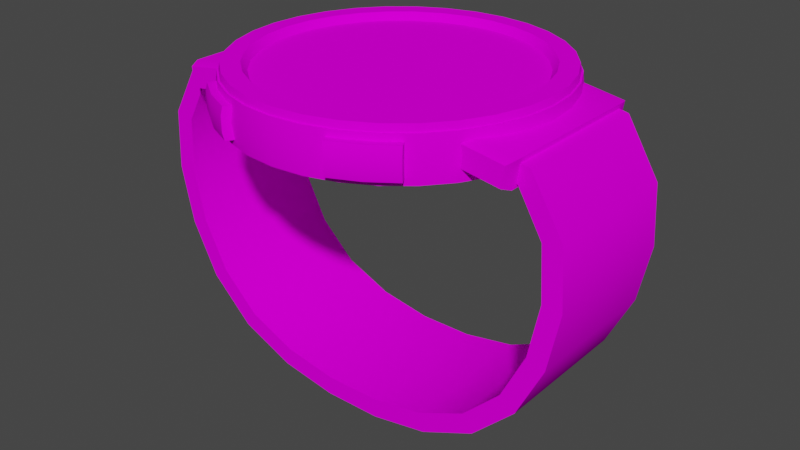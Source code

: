 # Source: Watch.blend  (saved by Blender 3.0.42; exported with 4.5.12 LTS)
import bpy
from mathutils import Matrix  # noqa: F401  (used for matrix-valued properties, if any)

bpy.ops.wm.read_factory_settings(use_empty=True)
scene = bpy.context.scene
scene.name = 'pmc-1_pmc_watch'

# ---- collections
col_collection = bpy.data.collections.new('Collection'); scene.collection.children.link(col_collection)

# ---- images (referenced by path relative to the original .blend; pixels are not part of the script)
import os
ASSET_DIR = os.environ.get("B2B_ASSET_DIR", "")  # directory of the original .blend (textures are referenced by path, not embedded)
HERE = os.path.dirname(os.path.abspath(__file__))  # packed textures are extracted next to this script under _unpacked/

def load_image(name, relpath, width, height, colorspace="sRGB"):
    """Load a texture the original file referenced (path relative to the .blend, or extracted next to this script)."""
    p = next((c for c in (os.path.join(HERE, relpath), os.path.join(ASSET_DIR, relpath)) if relpath and os.path.exists(c)), "")
    if p:
        img = bpy.data.images.load(p, check_existing=True)
        img.name = name
    else:  # same state as the original file: an image datablock whose file is absent (Cycles renders it pink)
        img = bpy.data.images.new(name, width, height)
        img.source = "FILE"
        img.filepath = "//" + (relpath or name)
    img.colorspace_settings.name = colorspace
    return img
img_watch_tex_psd_001 = load_image('watch tex.psd.001', 'watch tex.psd', 1024, 1024, 'sRGB')

# ---- materials (node trees are filled in below, after node groups)
mat_material_002 = bpy.data.materials.new('Material.002')
mat_material_002.use_transparent_shadow = False

# ---- node groups
ng_auto_smooth = bpy.data.node_groups.new('Auto Smooth', 'GeometryNodeTree')
_s = ng_auto_smooth.interface.new_socket(name='Geometry', in_out='OUTPUT', socket_type='NodeSocketGeometry')
_s = ng_auto_smooth.interface.new_socket(name='Geometry', in_out='INPUT', socket_type='NodeSocketGeometry')
_s = ng_auto_smooth.interface.new_socket(name='Angle', in_out='INPUT', socket_type='NodeSocketFloat')
_s.subtype = 'ANGLE'
_s.min_value = 0.0
_s.max_value = 3.142
ng_auto_smooth.is_modifier = True
_N = ng_auto_smooth.nodes; _L = ng_auto_smooth.links
n0 = _N.new('NodeGroupOutput'); n0.name = 'Group Output'; n0.location = (480, -100)
n1 = _N.new('NodeGroupInput'); n1.name = 'Group Input'; n1.location = (-420, -300)
n2 = _N.new('NodeGroupInput'); n2.name = 'Group Input.001'; n2.location = (-60, -100)
n3 = _N.new('GeometryNodeSetShadeSmooth'); n3.name = 'Set Shade Smooth'; n3.location = (120, -100)
n3.domain = 'EDGE'
n4 = _N.new('GeometryNodeSetShadeSmooth'); n4.name = 'Set Shade Smooth.001'; n4.location = (300, -100)
n5 = _N.new('GeometryNodeInputMeshEdgeAngle'); n5.name = 'Edge Angle'; n5.location = (-420, -220)
n6 = _N.new('GeometryNodeInputEdgeSmooth'); n6.name = 'Is Edge Smooth'; n6.location = (-60, -160)
n7 = _N.new('GeometryNodeInputShadeSmooth'); n7.name = 'Is Face Smooth'; n7.location = (-240, -340)
n8 = _N.new('FunctionNodeBooleanMath'); n8.name = 'Boolean Math'; n8.location = (-60, -220)
n9 = _N.new('FunctionNodeCompare'); n9.name = 'Compare'; n9.location = (-240, -180)
n9.operation = 'LESS_EQUAL'
_L.new(n5.outputs[0], n9.inputs[0])
_L.new(n4.outputs[0], n0.inputs[0])
_L.new(n1.outputs[1], n9.inputs[1])
_L.new(n9.outputs[0], n8.inputs[0])
_L.new(n7.outputs[0], n8.inputs[1])
_L.new(n2.outputs[0], n3.inputs[0])
_L.new(n6.outputs[0], n3.inputs[1])
_L.new(n3.outputs[0], n4.inputs[0])
_L.new(n8.outputs[0], n3.inputs[2])
n0.is_active_output = True

# ---- material node trees
mat_material_002.use_nodes = True; mat_material_002.node_tree.nodes.clear()
_N = mat_material_002.node_tree.nodes; _L = mat_material_002.node_tree.links
n0 = _N.new('ShaderNodeBsdfPrincipled'); n0.name = 'Principled BSDF'; n0.location = (10, 300)
n0.distribution = 'GGX'
n0.subsurface_method = 'RANDOM_WALK_SKIN'
n0.inputs[2].default_value = 0.0
n0.inputs[3].default_value = 1.45
n0.inputs[11].default_value = 1.01
n0.inputs[13].default_value = 0.0
n0.inputs[27].default_value = (0.0, 0.0, 0.0, 1.0)
n0.inputs[28].default_value = 1.0
n1 = _N.new('ShaderNodeOutputMaterial'); n1.name = 'Material Output'; n1.location = (300, 300)
n2 = _N.new('ShaderNodeTexImage'); n2.name = 'Image Texture'; n2.location = (-280, 280)
n2.image = img_watch_tex_psd_001
_L.new(n0.outputs[0], n1.inputs[0])
_L.new(n2.outputs[0], n0.inputs[0])
n1.is_active_output = True

# ---- world
world_world = bpy.data.worlds.new('World'); scene.world = world_world
world_world.use_nodes = True; world_world.node_tree.nodes.clear()
_N = world_world.node_tree.nodes; _L = world_world.node_tree.links
n0 = _N.new('ShaderNodeOutputWorld'); n0.name = 'World Output'; n0.location = (300, 300)
n1 = _N.new('ShaderNodeBackground'); n1.name = 'Background'; n1.location = (10, 300)
n1.inputs[0].default_value = (0.05088, 0.05088, 0.05088, 1.0)
_L.new(n1.outputs[0], n0.inputs[0])
n0.is_active_output = True
world_world.color = (0.05088, 0.05088, 0.05088)
world_world.use_sun_shadow = False
world_world.sun_shadow_jitter_overblur = 0.0

# ---- meshes
me_cylinder = bpy.data.meshes.new('Cylinder')
me_cylinder.from_pydata([(0.0, 0.08609, -0.01175), (-4.296e-13, 0.07172, 0.01139), (5.999e-12, 0.08452, 0.01553), (0.01399, 0.07035, 0.01139), (0.01679, 0.08443, -0.01175), (0.01649, 0.0829, 0.01553), (0.03294, 0.07953, -0.01175), (0.02745, 0.06626, 0.01139), (0.03234, 0.07809, 0.01553), (0.04783, 0.07158, -0.01175), (0.03985, 0.05964, 0.01139), (0.04696, 0.07028, 0.01553), (0.05072, 0.05072, 0.01139), (0.06087, 0.06087, -0.01175), (0.05977, 0.05977, 0.01553), (0.05964, 0.03985, 0.01139), (0.07158, 0.04783, -0.01175), (0.07028, 0.04696, 0.01553), (0.07953, 0.03294, -0.01175), (0.06626, 0.02745, 0.01139), (0.07809, 0.03234, 0.01553), (0.08443, 0.01679, -0.01175), (0.07035, 0.01399, 0.01139), (0.0829, 0.01649, 0.01553), (0.07172, -1.35e-11, 0.01139), (0.08609, 0.0, -0.01175), (0.08452, -3.478e-12, 0.01553), (0.07035, -0.01399, 0.01139), (0.08443, -0.01679, -0.01175), (0.0829, -0.01649, 0.01553), (0.06626, -0.02745, 0.01139), (0.07953, -0.03294, -0.01175), (0.07809, -0.03234, 0.01553), (0.07158, -0.04783, -0.01175), (0.05964, -0.03985, 0.01139), (0.07028, -0.04696, 0.01553), (0.06087, -0.06087, -0.01175), (0.05072, -0.05072, 0.01139), (0.05977, -0.05977, 0.01553), (0.04783, -0.07158, -0.01175), (0.03985, -0.05964, 0.01139), (0.04696, -0.07028, 0.01553), (0.03294, -0.07953, -0.01175), (0.02745, -0.06626, 0.01139), (0.03234, -0.07809, 0.01553), (0.01679, -0.08443, -0.01175), (0.01399, -0.07035, 0.01139), (0.01649, -0.0829, 0.01553), (0.0, -0.08609, -0.01175), (-4.296e-13, -0.07172, 0.01139), (5.999e-12, -0.08452, 0.01553), (-0.01399, -0.07035, 0.01139), (-0.01679, -0.08443, -0.01175), (-0.01649, -0.0829, 0.01553), (-0.02745, -0.06626, 0.01139), (-0.03294, -0.07953, -0.01175), (-0.03234, -0.07809, 0.01553), (-0.03985, -0.05964, 0.01139), (-0.04783, -0.07158, -0.01175), (-0.04696, -0.07028, 0.01553), (-0.05072, -0.05072, 0.01139), (-0.06087, -0.06087, -0.01175), (-0.05977, -0.05977, 0.01553), (-0.05964, -0.03985, 0.01139), (-0.07158, -0.04783, -0.01175), (-0.07028, -0.04696, 0.01553), (-0.06626, -0.02745, 0.01139), (-0.07953, -0.03294, -0.01175), (-0.07809, -0.03234, 0.01553), (-0.07035, -0.01399, 0.01139), (-0.08443, -0.01679, -0.01175), (-0.0829, -0.01649, 0.01553), (-0.08609, 0.0, -0.01175), (-0.07172, -1.35e-11, 0.01139), (-0.08452, -3.478e-12, 0.01553), (-0.08443, 0.01679, -0.01175), (-0.07035, 0.01399, 0.01139), (-0.0829, 0.01649, 0.01553), (-0.07953, 0.03294, -0.01175), (-0.06626, 0.02745, 0.01139), (-0.07809, 0.03234, 0.01553), (-0.07158, 0.04783, -0.01175), (-0.05964, 0.03985, 0.01139), (-0.07028, 0.04696, 0.01553), (-0.05072, 0.05072, 0.01139), (-0.06087, 0.06087, -0.01175), (-0.05977, 0.05977, 0.01553), (-0.03985, 0.05964, 0.01139), (-0.04783, 0.07158, -0.01175), (-0.04696, 0.07028, 0.01553), (-0.02745, 0.06626, 0.01139), (-0.03294, 0.07953, -0.01175), (-0.03234, 0.07809, 0.01553), (-0.01679, 0.08443, -0.01175), (-0.01399, 0.07035, 0.01139), (-0.01649, 0.0829, 0.01553), (0.008397, 0.08526, -0.01175), (0.008245, 0.08371, 0.01553), (-6.307e-12, 0.08742, 0.0), (0.01705, 0.08574, 0.0), (0.02487, 0.08198, -0.01175), (0.02442, 0.08049, 0.01553), (0.03345, 0.08077, 0.0), (0.04039, 0.07556, -0.01175), (0.03965, 0.07418, 0.01553), (0.04857, 0.07269, 0.0), (0.05435, 0.06623, -0.01175), (0.05336, 0.06502, 0.01553), (0.06182, 0.06182, 0.0), (0.06623, 0.05435, -0.01175), (0.06502, 0.05336, 0.01553), (0.07269, 0.04857, 0.0), (0.07556, 0.04039, -0.01175), (0.07418, 0.03965, 0.01553), (0.08077, 0.03345, 0.0), (0.08198, 0.02487, -0.01175), (0.08049, 0.02442, 0.01553), (0.08574, 0.01705, 0.0), (0.08526, 0.008397, -0.01175), (0.08371, 0.008245, 0.01553), (0.08742, -7.208e-12, 0.0), (0.08526, -0.008397, -0.01175), (0.08371, -0.008245, 0.01553), (0.08574, -0.01705, 0.0), (0.08198, -0.02487, -0.01175), (0.08049, -0.02442, 0.01553), (0.08077, -0.03345, 0.0), (0.07556, -0.04039, -0.01175), (0.07418, -0.03965, 0.01553), (0.07269, -0.04857, 0.0), (0.06623, -0.05435, -0.01175), (0.06502, -0.05336, 0.01553), (0.06182, -0.06182, 0.0), (0.05435, -0.06623, -0.01175), (0.05336, -0.06502, 0.01553), (0.04857, -0.07269, 0.0), (0.04039, -0.07556, -0.01175), (0.03965, -0.07418, 0.01553), (0.03345, -0.08077, 0.0), (0.02487, -0.08198, -0.01175), (0.02442, -0.08049, 0.01553), (0.01705, -0.08574, 0.0), (0.008397, -0.08526, -0.01175), (0.008245, -0.08371, 0.01553), (-6.307e-12, -0.08742, 0.0), (-0.008397, -0.08526, -0.01175), (-0.008245, -0.08371, 0.01553), (-0.01705, -0.08574, 0.0), (-0.02487, -0.08198, -0.01175), (-0.02442, -0.08049, 0.01553), (-0.03345, -0.08077, 0.0), (-0.04039, -0.07556, -0.01175), (-0.03965, -0.07418, 0.01553), (-0.04857, -0.07269, 0.0), (-0.05435, -0.06623, -0.01175), (-0.05336, -0.06502, 0.01553), (-0.06182, -0.06182, 0.0), (-0.06623, -0.05435, -0.01175), (-0.06502, -0.05336, 0.01553), (-0.07269, -0.04857, 0.0), (-0.07556, -0.04039, -0.01175), (-0.07418, -0.03965, 0.01553), (-0.08077, -0.03345, 0.0), (-0.08198, -0.02487, -0.01175), (-0.08049, -0.02442, 0.01553), (-0.08574, -0.01705, 0.0), (-0.08526, -0.008397, -0.01175), (-0.08371, -0.008245, 0.01553), (-0.08742, -7.208e-12, 0.0), (-0.08526, 0.008397, -0.01175), (-0.08371, 0.008245, 0.01553), (-0.08574, 0.01705, 0.0), (-0.08198, 0.02487, -0.01175), (-0.08049, 0.02442, 0.01553), (-0.08077, 0.03345, 0.0), (-0.07556, 0.04039, -0.01175), (-0.07418, 0.03965, 0.01553), (-0.07269, 0.04857, 0.0), (-0.06623, 0.05435, -0.01175), (-0.06502, 0.05336, 0.01553), (-0.06182, 0.06182, 0.0), (-0.05435, 0.06623, -0.01175), (-0.05336, 0.06502, 0.01553), (-0.04857, 0.07269, 0.0), (-0.04039, 0.07556, -0.01175), (-0.03965, 0.07418, 0.01553), (-0.03345, 0.08077, 0.0), (-0.02487, 0.08198, -0.01175), (-0.02442, 0.08049, 0.01553), (-0.01705, 0.08574, 0.0), (-0.008397, 0.08526, -0.01175), (-0.008245, 0.08371, 0.01553), (-0.008527, 0.08658, 0.0), (-0.02525, 0.08325, 0.0), (-0.04101, 0.07673, 0.0), (-0.05519, 0.06725, 0.0), (-0.06725, 0.05519, 0.0), (-0.07673, 0.04101, 0.0), (-0.08325, 0.02525, 0.0), (-0.08658, 0.008527, 0.0), (-0.08658, -0.008527, 0.0), (-0.08325, -0.02525, 0.0), (-0.07673, -0.04101, 0.0), (-0.06725, -0.05519, 0.0), (-0.05519, -0.06725, 0.0), (-0.04101, -0.07673, 0.0), (-0.02525, -0.08325, 0.0), (-0.008527, -0.08658, 0.0), (0.008527, -0.08658, 0.0), (0.02525, -0.08325, 0.0), (0.04101, -0.07673, 0.0), (0.05519, -0.06725, 0.0), (0.06725, -0.05519, 0.0), (0.07673, -0.04101, 0.0), (0.08325, -0.02525, 0.0), (0.08658, -0.008527, 0.0), (0.08658, 0.008527, 0.0), (0.08325, 0.02525, 0.0), (0.07673, 0.04101, 0.0), (0.06725, 0.05519, 0.0), (0.05519, 0.06725, 0.0), (0.04101, 0.07673, 0.0), (0.02525, 0.08325, 0.0), (0.008527, 0.08658, 0.0), (0.0, 0.08609, 0.01166), (0.01679, 0.08443, 0.01166), (0.03294, 0.07953, 0.01166), (0.04783, 0.07158, 0.01166), (0.06087, 0.06087, 0.01166), (0.07158, 0.04783, 0.01166), (0.07953, 0.03294, 0.01166), (0.08443, 0.01679, 0.01166), (0.08609, 0.0, 0.01166), (0.08443, -0.01679, 0.01166), (0.07953, -0.03294, 0.01166), (0.07158, -0.04783, 0.01166), (0.06087, -0.06087, 0.01166), (0.04783, -0.07158, 0.01166), (0.03294, -0.07953, 0.01166), (0.01679, -0.08443, 0.01166), (0.0, -0.08609, 0.01166), (-0.01679, -0.08443, 0.01166), (-0.03294, -0.07953, 0.01166), (-0.04783, -0.07158, 0.01166), (-0.06087, -0.06087, 0.01166), (-0.07158, -0.04783, 0.01166), (-0.07953, -0.03294, 0.01166), (-0.08443, -0.01679, 0.01166), (-0.08609, 0.0, 0.01166), (-0.08443, 0.01679, 0.01166), (-0.07953, 0.03294, 0.01166), (-0.07158, 0.04783, 0.01166), (-0.06087, 0.06087, 0.01166), (-0.04783, 0.07158, 0.01166), (-0.03294, 0.07953, 0.01166), (-0.01679, 0.08443, 0.01166), (-0.008397, 0.08526, 0.01166), (-0.02487, 0.08198, 0.01166), (-0.04039, 0.07556, 0.01166), (-0.05435, 0.06623, 0.01166), (-0.06623, 0.05435, 0.01166), (-0.07556, 0.04039, 0.01166), (-0.08198, 0.02487, 0.01166), (-0.08526, 0.008397, 0.01166), (-0.08526, -0.008397, 0.01166), (-0.08198, -0.02487, 0.01166), (-0.07556, -0.04039, 0.01166), (-0.06623, -0.05435, 0.01166), (-0.05435, -0.06623, 0.01166), (-0.04039, -0.07556, 0.01166), (-0.02487, -0.08198, 0.01166), (-0.008397, -0.08526, 0.01166), (0.008397, -0.08526, 0.01166), (0.02487, -0.08198, 0.01166), (0.04039, -0.07556, 0.01166), (0.05435, -0.06623, 0.01166), (0.06623, -0.05435, 0.01166), (0.07556, -0.04039, 0.01166), (0.08198, -0.02487, 0.01166), (0.08526, -0.008397, 0.01166), (0.08526, 0.008397, 0.01166), (0.08198, 0.02487, 0.01166), (0.07556, 0.04039, 0.01166), (0.06623, 0.05435, 0.01166), (0.05435, 0.06623, 0.01166), (0.04039, 0.07556, 0.01166), (0.02487, 0.08198, 0.01166), (0.008397, 0.08526, 0.01166), (2.037e-12, 0.08523, 0.01165), (0.01663, 0.08359, 0.01165), (0.03261, 0.07874, 0.01165), (0.04735, 0.07086, 0.01165), (0.06026, 0.06026, 0.01165), (0.07086, 0.04735, 0.01165), (0.07874, 0.03261, 0.01165), (0.08359, 0.01663, 0.01165), (0.08523, 2.328e-12, 0.01165), (0.08359, -0.01663, 0.01165), (0.07874, -0.03261, 0.01165), (0.07086, -0.04735, 0.01165), (0.06026, -0.06026, 0.01165), (0.04735, -0.07086, 0.01165), (0.03261, -0.07874, 0.01165), (0.01663, -0.08359, 0.01165), (2.037e-12, -0.08523, 0.01165), (-0.01663, -0.08359, 0.01165), (-0.03261, -0.07874, 0.01165), (-0.04735, -0.07086, 0.01165), (-0.06026, -0.06026, 0.01165), (-0.07086, -0.04735, 0.01165), (-0.07874, -0.03261, 0.01165), (-0.08359, -0.01663, 0.01165), (-0.08523, 2.328e-12, 0.01165), (-0.08359, 0.01663, 0.01165), (-0.07874, 0.03261, 0.01165), (-0.07086, 0.04735, 0.01165), (-0.06026, 0.06026, 0.01165), (-0.04735, 0.07086, 0.01165), (-0.03261, 0.07874, 0.01165), (-0.01663, 0.08359, 0.01165), (-0.008313, 0.08441, 0.01165), (-0.02462, 0.08116, 0.01165), (-0.03998, 0.0748, 0.01165), (-0.05381, 0.06556, 0.01165), (-0.06556, 0.05381, 0.01165), (-0.0748, 0.03998, 0.01165), (-0.08116, 0.02462, 0.01165), (-0.08441, 0.008313, 0.01165), (-0.08441, -0.008313, 0.01165), (-0.08116, -0.02462, 0.01165), (-0.0748, -0.03998, 0.01165), (-0.06556, -0.05381, 0.01165), (-0.05381, -0.06556, 0.01165), (-0.03998, -0.0748, 0.01165), (-0.02462, -0.08116, 0.01165), (-0.008313, -0.08441, 0.01165), (0.008313, -0.08441, 0.01165), (0.02462, -0.08116, 0.01165), (0.03998, -0.0748, 0.01165), (0.05381, -0.06556, 0.01165), (0.06556, -0.05381, 0.01165), (0.0748, -0.03998, 0.01165), (0.08116, -0.02462, 0.01165), (0.08441, -0.008313, 0.01165), (0.08441, 0.008313, 0.01165), (0.08116, 0.02462, 0.01165), (0.0748, 0.03998, 0.01165), (0.06556, 0.05381, 0.01165), (0.05381, 0.06556, 0.01165), (0.03998, 0.0748, 0.01165), (0.02462, 0.08116, 0.01165), (0.008313, 0.08441, 0.01165), (0.03014, -0.08531, -0.008278), (0.03014, -0.08531, 0.008278), (0.02311, -0.07314, -0.008278), (0.02311, -0.07314, 0.008278), (0.05881, -0.06876, -0.008278), (0.05881, -0.06876, 0.008278), (0.05179, -0.05658, -0.008278), (0.05179, -0.05658, 0.008278), (0.03745, -0.06486, -0.008278), (0.03745, -0.06486, 0.008278), (0.04523, -0.07833, -0.008278), (0.04523, -0.07833, 0.008278), (0.02311, -0.07314, -0.004139), (0.05179, -0.05658, -0.004139), (0.05931, -0.06962, -0.004139), (0.04573, -0.0792, -0.004139), (0.03745, -0.06486, -0.004139), (0.03064, -0.08618, -0.004139), (0.03064, -0.08618, 0.004139), (0.02311, -0.07314, 0.004139), (0.05179, -0.05658, 0.004139), (0.05931, -0.06962, 0.004139), (0.04573, -0.0792, 0.004139), (0.03745, -0.06486, 0.004139), (-0.05881, -0.06876, -0.008278), (-0.05881, -0.06876, 0.008278), (-0.05179, -0.05658, -0.008278), (-0.05179, -0.05658, 0.008278), (-0.03014, -0.08531, -0.008278), (-0.03014, -0.08531, 0.008278), (-0.02311, -0.07314, -0.008278), (-0.02311, -0.07314, 0.008278), (-0.03745, -0.06486, -0.008278), (-0.03745, -0.06486, 0.008278), (-0.04523, -0.07833, -0.008278), (-0.04523, -0.07833, 0.008278), (-0.05179, -0.05658, -0.004139), (-0.02311, -0.07314, -0.004139), (-0.03064, -0.08618, -0.004139), (-0.04573, -0.0792, -0.004139), (-0.03745, -0.06486, -0.004139), (-0.05931, -0.06962, -0.004139), (-0.05931, -0.06962, 0.004139), (-0.05179, -0.05658, 0.004139), (-0.02311, -0.07314, 0.004139), (-0.03064, -0.08618, 0.004139), (-0.04573, -0.0792, 0.004139), (-0.03745, -0.06486, 0.004139), (-0.06218, 0.04154, 0.01553), (-0.04154, 0.06218, 0.01553), (-0.05288, 0.05288, 0.01553), (-0.02862, 0.06909, 0.01553), (-0.01459, 0.07334, 0.01553), (0.0, 0.07478, 0.01553), (-0.07478, 0.0, 0.01553), (-0.07334, -0.01459, 0.01553), (-0.06218, -0.04154, 0.01553), (-0.04154, -0.06218, 0.01553), (-0.05288, -0.05288, 0.01553), (-0.06909, -0.02862, 0.01553), (0.0, -0.07478, 0.01553), (0.01459, -0.07334, 0.01553), (0.04154, -0.06218, 0.01553), (0.06218, -0.04154, 0.01553), (0.05288, -0.05288, 0.01553), (0.02862, -0.06909, 0.01553), (0.04154, 0.06218, 0.01553), (0.06218, 0.04154, 0.01553), (0.05288, 0.05288, 0.01553), (0.07334, 0.01459, 0.01553), (0.07478, 0.0, 0.01553), (0.06909, 0.02862, 0.01553), (-0.07334, 0.01459, 0.01553), (-0.06909, 0.02862, 0.01553), (-0.02862, -0.06909, 0.01553), (-0.0216, -0.07121, 0.01553), (0.0216, 0.07121, 0.01553), (0.01459, 0.07334, 0.01553), (-0.01459, -0.07334, 0.01553), (0.02862, 0.06909, 0.01553), (0.07334, -0.01459, 0.01553), (0.06909, -0.02862, 0.01553), (0.07033, -0.0478, -0.004763), (0.07205, -0.0478, 0.006058), (0.07033, 0.0478, -0.004763), (0.07205, 0.0478, 0.006058), (0.09278, -0.0478, -0.008343), (0.0945, -0.0478, 0.002478), (0.09278, 0.0478, -0.008343), (0.0945, 0.0478, 0.002478), (0.07004, -0.04216, -0.006567), (0.09677, -0.04216, 0.003967), (0.07234, -0.04216, 0.007861), (0.09447, -0.04216, -0.01046), (0.07234, 0.04216, 0.007861), (0.09447, 0.04216, -0.01046), (0.07004, 0.04216, -0.006567), (0.09677, 0.04216, 0.003967), (-0.07033, 0.0478, -0.004763), (-0.07205, 0.0478, 0.006058), (-0.07033, -0.0478, -0.004763), (-0.07205, -0.0478, 0.006058), (-0.09278, 0.0478, -0.008343), (-0.0945, 0.0478, 0.002478), (-0.09278, -0.0478, -0.008343), (-0.0945, -0.0478, 0.002478), (-0.07004, 0.04216, -0.006567), (-0.09677, 0.04216, 0.003967), (-0.07234, 0.04216, 0.007861), (-0.09447, 0.04216, -0.01046), (-0.07234, -0.04216, 0.007861), (-0.09447, -0.04216, -0.01046), (-0.07004, -0.04216, -0.006567), (-0.09677, -0.04216, 0.003967), (-0.06972, 0.03947, 0.007162), (-0.06972, 0.03947, -0.003358), (-0.06972, -0.03947, 0.007162), (-0.06972, -0.03947, -0.003358), (-0.1024, -0.03947, -0.0004441), (-0.1024, 0.03947, -0.0004441), (-0.09632, 0.03947, -0.009022), (-0.09632, -0.03947, -0.009022), (-0.1192, 0.03947, -0.02984), (-0.109, 0.03947, -0.03209), (-0.109, -0.03947, -0.03209), (-0.1192, -0.03947, -0.02984), (-0.1104, 0.03947, -0.06115), (-0.1209, -0.03947, -0.06208), (-0.1209, 0.03947, -0.06208), (-0.1104, -0.03947, -0.06115), (-0.1142, 0.03947, -0.09338), (-0.1043, 0.03947, -0.08995), (-0.1142, -0.03947, -0.09338), (-0.1043, -0.03947, -0.08995), (-0.09103, 0.03947, -0.1159), (-0.09103, -0.03947, -0.1159), (-0.09956, 0.03947, -0.1221), (-0.09956, -0.03947, -0.1221), (-0.07602, 0.03947, -0.1446), (-0.07028, 0.03947, -0.1358), (-0.07028, -0.03947, -0.1358), (-0.07602, -0.03947, -0.1446), (-0.04652, -0.03947, -0.1576), (-0.04652, 0.03947, -0.1576), (-0.04365, 0.03947, -0.1475), (-0.04365, -0.03947, -0.1475), (-0.0152, -0.03947, -0.163), (-0.0152, 0.03947, -0.163), (-0.01438, 0.03947, -0.1526), (-0.01438, -0.03947, -0.1526), (0.01643, 0.03947, -0.163), (0.01553, -0.03947, -0.1525), (0.01553, 0.03947, -0.1525), (0.01643, -0.03947, -0.163), (0.04772, 0.03947, -0.1573), (0.04475, 0.03947, -0.1472), (0.04772, -0.03947, -0.1573), (0.04475, -0.03947, -0.1472), (0.07707, 0.03947, -0.1439), (0.0712, 0.03947, -0.1351), (0.07707, -0.03947, -0.1439), (0.0712, -0.03947, -0.1351), (0.09168, 0.03947, -0.115), (0.1003, -0.03947, -0.1211), (0.09168, -0.03947, -0.115), (0.1003, 0.03947, -0.1211), (0.1146, 0.03947, -0.0922), (0.1146, -0.03947, -0.0922), (0.1046, 0.03947, -0.08886), (0.1046, -0.03947, -0.08886), (0.121, -0.03947, -0.06084), (0.121, 0.03947, -0.06084), (0.1105, 0.03947, -0.06001), (0.1105, -0.03947, -0.06001), (0.119, 0.03947, -0.02859), (0.1087, -0.03947, -0.03101), (0.1087, 0.03947, -0.03101), (0.119, -0.03947, -0.02859), (0.09556, -0.03947, -0.008451), (0.1013, 0.03947, 0.0004006), (0.09556, 0.03947, -0.008451), (0.1013, -0.03947, 0.0004006), (0.06853, 0.03947, 0.00731), (0.06853, 0.03947, -0.003211), (0.06853, -0.03947, 0.00731), (0.06853, -0.03947, -0.003211)], [], [(351, 97, 5, 289), (350, 101, 8, 290), (349, 104, 11, 291), (348, 107, 14, 292), (347, 110, 17, 293), (346, 113, 20, 294), (345, 116, 23, 295), (344, 119, 26, 296), (343, 122, 29, 297), (342, 125, 32, 298), (341, 128, 35, 299), (340, 131, 38, 300), (339, 134, 41, 301), (338, 137, 44, 302), (337, 140, 47, 303), (336, 143, 50, 304), (335, 146, 53, 305), (334, 149, 56, 306), (333, 152, 59, 307), (332, 155, 62, 308), (331, 158, 65, 309), (330, 161, 68, 310), (329, 164, 71, 311), (328, 167, 74, 312), (327, 170, 77, 313), (326, 173, 80, 314), (325, 176, 83, 315), (324, 179, 86, 316), (323, 182, 89, 317), (322, 185, 92, 318), (428, 101, 5, 97, 2, 191, 95, 188, 92, 185, 89, 182, 86, 179, 83, 176, 80, 173, 77, 170, 74, 167, 71, 164, 68, 161, 65, 158, 62, 155, 59, 152, 56, 149, 427, 426, 409, 410, 408, 411, 407, 406, 424, 425, 400, 402, 401, 403, 404, 405, 429), (427, 149, 53, 146, 50, 143, 47, 140, 44, 137, 41, 134, 38, 131, 35, 128, 32, 125, 29, 122, 26, 119, 23, 116, 20, 113, 17, 110, 14, 107, 11, 104, 8, 101, 428, 431, 418, 420, 419, 423, 421, 422, 432, 433, 415, 416, 414, 417, 413, 412, 430), (321, 188, 95, 319), (320, 191, 2, 288), (190, 0, 96, 4, 100, 6, 103, 9, 106, 13, 109, 16, 112, 18, 115, 21, 118, 25, 121, 28, 124, 31, 127, 33, 130, 36, 133, 39, 136, 42, 139, 45, 142, 48, 145, 52, 148, 55, 151, 58, 154, 61, 157, 64, 160, 67, 163, 70, 166, 72, 169, 75, 172, 78, 175, 81, 178, 85, 181, 88, 184, 91, 187, 93), (190, 192, 98, 0), (93, 189, 192, 190), (319, 95, 191, 320), (187, 193, 189, 93), (91, 186, 193, 187), (318, 92, 188, 321), (184, 194, 186, 91), (88, 183, 194, 184), (317, 89, 185, 322), (181, 195, 183, 88), (85, 180, 195, 181), (316, 86, 182, 323), (178, 196, 180, 85), (81, 177, 196, 178), (315, 83, 179, 324), (175, 197, 177, 81), (78, 174, 197, 175), (314, 80, 176, 325), (172, 198, 174, 78), (75, 171, 198, 172), (313, 77, 173, 326), (169, 199, 171, 75), (72, 168, 199, 169), (312, 74, 170, 327), (166, 200, 168, 72), (70, 165, 200, 166), (311, 71, 167, 328), (163, 201, 165, 70), (67, 162, 201, 163), (310, 68, 164, 329), (160, 202, 162, 67), (64, 159, 202, 160), (309, 65, 161, 330), (157, 203, 159, 64), (61, 156, 203, 157), (308, 62, 158, 331), (154, 204, 156, 61), (58, 153, 204, 154), (307, 59, 155, 332), (151, 205, 153, 58), (55, 150, 205, 151), (306, 56, 152, 333), (148, 206, 150, 55), (52, 147, 206, 148), (305, 53, 149, 334), (145, 207, 147, 52), (48, 144, 207, 145), (304, 50, 146, 335), (142, 208, 144, 48), (45, 141, 208, 142), (303, 47, 143, 336), (139, 209, 141, 45), (42, 138, 209, 139), (302, 44, 140, 337), (136, 210, 138, 42), (39, 135, 210, 136), (301, 41, 137, 338), (133, 211, 135, 39), (36, 132, 211, 133), (300, 38, 134, 339), (130, 212, 132, 36), (33, 129, 212, 130), (299, 35, 131, 340), (127, 213, 129, 33), (31, 126, 213, 127), (298, 32, 128, 341), (124, 214, 126, 31), (28, 123, 214, 124), (297, 29, 125, 342), (121, 215, 123, 28), (25, 120, 215, 121), (296, 26, 122, 343), (118, 216, 120, 25), (21, 117, 216, 118), (295, 23, 119, 344), (115, 217, 117, 21), (18, 114, 217, 115), (294, 20, 116, 345), (112, 218, 114, 18), (16, 111, 218, 112), (293, 17, 113, 346), (109, 219, 111, 16), (13, 108, 219, 109), (292, 14, 110, 347), (106, 220, 108, 13), (9, 105, 220, 106), (291, 11, 107, 348), (103, 221, 105, 9), (6, 102, 221, 103), (290, 8, 104, 349), (100, 222, 102, 6), (4, 99, 222, 100), (289, 5, 101, 350), (96, 223, 99, 4), (0, 98, 223, 96), (288, 2, 97, 351), (98, 224, 287, 223), (99, 225, 286, 222), (102, 226, 285, 221), (105, 227, 284, 220), (108, 228, 283, 219), (111, 229, 282, 218), (114, 230, 281, 217), (117, 231, 280, 216), (120, 232, 279, 215), (123, 233, 278, 214), (126, 234, 277, 213), (129, 235, 276, 212), (132, 236, 275, 211), (135, 237, 274, 210), (138, 238, 273, 209), (141, 239, 272, 208), (144, 240, 271, 207), (147, 241, 270, 206), (150, 242, 269, 205), (153, 243, 268, 204), (156, 244, 267, 203), (159, 245, 266, 202), (162, 246, 265, 201), (165, 247, 264, 200), (168, 248, 263, 199), (171, 249, 262, 198), (174, 250, 261, 197), (177, 251, 260, 196), (180, 252, 259, 195), (183, 253, 258, 194), (186, 254, 257, 193), (189, 255, 256, 192), (192, 256, 224, 98), (193, 257, 255, 189), (194, 258, 254, 186), (195, 259, 253, 183), (196, 260, 252, 180), (197, 261, 251, 177), (198, 262, 250, 174), (199, 263, 249, 171), (200, 264, 248, 168), (201, 265, 247, 165), (202, 266, 246, 162), (203, 267, 245, 159), (204, 268, 244, 156), (205, 269, 243, 153), (206, 270, 242, 150), (207, 271, 241, 147), (208, 272, 240, 144), (209, 273, 239, 141), (210, 274, 238, 138), (211, 275, 237, 135), (212, 276, 236, 132), (213, 277, 235, 129), (214, 278, 234, 126), (215, 279, 233, 123), (216, 280, 232, 120), (217, 281, 231, 117), (218, 282, 230, 114), (219, 283, 229, 111), (220, 284, 228, 108), (221, 285, 227, 105), (222, 286, 226, 102), (223, 287, 225, 99), (224, 288, 351, 287), (225, 289, 350, 286), (226, 290, 349, 285), (227, 291, 348, 284), (228, 292, 347, 283), (229, 293, 346, 282), (230, 294, 345, 281), (231, 295, 344, 280), (232, 296, 343, 279), (233, 297, 342, 278), (234, 298, 341, 277), (235, 299, 340, 276), (236, 300, 339, 275), (237, 301, 338, 274), (238, 302, 337, 273), (239, 303, 336, 272), (240, 304, 335, 271), (241, 305, 334, 270), (242, 306, 333, 269), (243, 307, 332, 268), (244, 308, 331, 267), (245, 309, 330, 266), (246, 310, 329, 265), (247, 311, 328, 264), (248, 312, 327, 263), (249, 313, 326, 262), (250, 314, 325, 261), (251, 315, 324, 260), (252, 316, 323, 259), (253, 317, 322, 258), (254, 318, 321, 257), (255, 319, 320, 256), (256, 320, 288, 224), (257, 321, 319, 255), (258, 322, 318, 254), (259, 323, 317, 253), (260, 324, 316, 252), (261, 325, 315, 251), (262, 326, 314, 250), (263, 327, 313, 249), (264, 328, 312, 248), (265, 329, 311, 247), (266, 330, 310, 246), (267, 331, 309, 245), (268, 332, 308, 244), (269, 333, 307, 243), (270, 334, 306, 242), (271, 335, 305, 241), (272, 336, 304, 240), (273, 337, 303, 239), (274, 338, 302, 238), (275, 339, 301, 237), (276, 340, 300, 236), (277, 341, 299, 235), (278, 342, 298, 234), (279, 343, 297, 233), (280, 344, 296, 232), (281, 345, 295, 231), (282, 346, 294, 230), (283, 347, 293, 229), (284, 348, 292, 228), (285, 349, 291, 227), (286, 350, 290, 226), (287, 351, 289, 225), (370, 353, 355, 371), (375, 361, 359, 372), (372, 359, 357, 373), (374, 363, 353, 370), (360, 358, 356, 362), (361, 355, 353, 363), (359, 361, 363, 357), (354, 360, 362, 352), (373, 357, 363, 374), (371, 355, 361, 375), (393, 394, 395, 388), (369, 370, 371, 364), (399, 396, 389, 392), (368, 375, 372, 365), (365, 372, 373, 366), (352, 369, 364, 354), (360, 368, 365, 358), (358, 365, 366, 356), (362, 367, 369, 352), (356, 366, 367, 362), (354, 364, 368, 360), (394, 377, 379, 395), (399, 385, 383, 396), (396, 383, 381, 397), (398, 387, 377, 394), (384, 382, 380, 386), (385, 379, 377, 387), (383, 385, 387, 381), (378, 384, 386, 376), (397, 381, 387, 398), (395, 379, 385, 399), (366, 373, 374, 367), (367, 374, 370, 369), (390, 397, 398, 391), (371, 375, 368, 364), (388, 395, 399, 392), (398, 394, 393, 391), (376, 393, 388, 378), (384, 392, 389, 382), (382, 389, 390, 380), (386, 391, 393, 376), (380, 390, 391, 386), (378, 388, 392, 384), (405, 1, 3, 429), (429, 3, 7, 431, 428), (431, 7, 10, 418), (418, 10, 12, 420), (12, 15, 419, 420), (15, 19, 423, 419), (19, 22, 421, 423), (22, 24, 422, 421), (24, 27, 432, 422), (27, 30, 433, 432), (30, 34, 415, 433), (34, 37, 416, 415), (37, 40, 414, 416), (40, 43, 417, 414), (43, 46, 413, 417), (46, 49, 412, 413), (49, 51, 430, 412), (51, 54, 426, 427, 430), (54, 57, 409, 426), (57, 60, 410, 409), (410, 60, 63, 408), (408, 63, 66, 411), (411, 66, 69, 407), (407, 69, 73, 406), (406, 73, 76, 424), (424, 76, 79, 425), (425, 79, 82, 400), (400, 82, 84, 402), (402, 84, 87, 401), (401, 87, 90, 403), (403, 90, 94, 404), (404, 94, 1, 405), (84, 82, 79, 76, 73, 69, 66, 63, 60, 57, 54, 51, 49, 46, 43, 40, 37, 34, 30, 27, 24, 22, 19, 15, 12, 10, 7, 3, 1, 94, 90, 87), (449, 443, 445, 447), (448, 446, 437, 436), (436, 437, 441, 440), (445, 443, 439, 438), (442, 445, 438, 434), (443, 444, 435, 439), (434, 435, 444, 442), (444, 443, 449, 446), (445, 442, 448, 447), (438, 439, 435, 434), (444, 446, 448, 442), (436, 440, 447, 448), (441, 437, 446, 449), (440, 441, 449, 447), (465, 459, 461, 463), (464, 462, 453, 452), (452, 453, 457, 456), (461, 459, 455, 454), (458, 461, 454, 450), (459, 460, 451, 455), (450, 451, 460, 458), (460, 459, 465, 462), (461, 458, 464, 463), (454, 455, 451, 450), (460, 462, 464, 458), (452, 456, 463, 464), (457, 453, 462, 465), (456, 457, 465, 463), (466, 468, 469, 467), (468, 470, 473, 469), (471, 466, 467, 472), (468, 466, 471, 470), (473, 472, 467, 469), (470, 477, 476, 473), (474, 471, 472, 475), (470, 471, 474, 477), (476, 475, 472, 473), (477, 479, 481, 476), (480, 474, 475, 478), (477, 474, 480, 479), (481, 478, 475, 476), (479, 484, 485, 481), (482, 480, 478, 483), (479, 480, 482, 484), (485, 483, 478, 481), (484, 489, 487, 485), (488, 482, 483, 486), (484, 482, 488, 489), (487, 486, 483, 485), (489, 493, 492, 487), (490, 488, 486, 491), (489, 488, 490, 493), (492, 491, 486, 487), (493, 494, 497, 492), (495, 490, 491, 496), (493, 490, 495, 494), (497, 496, 491, 492), (494, 498, 501, 497), (499, 495, 496, 500), (494, 495, 499, 498), (501, 500, 496, 497), (498, 505, 503, 501), (502, 499, 500, 504), (498, 499, 502, 505), (503, 504, 500, 501), (505, 508, 509, 503), (506, 502, 504, 507), (505, 502, 506, 508), (509, 507, 504, 503), (508, 512, 513, 509), (510, 506, 507, 511), (508, 506, 510, 512), (513, 511, 507, 509), (512, 515, 516, 513), (517, 510, 511, 514), (512, 510, 517, 515), (516, 514, 511, 513), (515, 519, 521, 516), (518, 517, 514, 520), (515, 517, 518, 519), (521, 520, 514, 516), (519, 522, 525, 521), (523, 518, 520, 524), (519, 518, 523, 522), (525, 524, 520, 521), (522, 529, 527, 525), (526, 523, 524, 528), (522, 523, 526, 529), (527, 528, 524, 525), (529, 533, 530, 527), (389, 396, 397, 390), (531, 526, 528, 532), (529, 526, 531, 533), (530, 532, 528, 527), (533, 536, 537, 530), (536, 534, 535, 537), (534, 531, 532, 535), (533, 531, 534, 536), (537, 535, 532, 530)])
me_cylinder.polygons.foreach_set('use_smooth', [True] * 434)
_k = set([(2, 97), (2, 191), (5, 97), (5, 101), (8, 101), (8, 104), (11, 104), (11, 107), (14, 107), (14, 110), (17, 110), (17, 113), (20, 113), (20, 116), (23, 116), (23, 119), (26, 119), (26, 122), (29, 122), (29, 125), (32, 125), (32, 128), (35, 128), (35, 131), (38, 131), (38, 134), (41, 134), (41, 137), (44, 137), (44, 140), (47, 140), (47, 143), (50, 143), (50, 146), (53, 146), (53, 149), (56, 149), (56, 152), (59, 152), (59, 155), (62, 155), (62, 158), (65, 158), (65, 161), (68, 161), (68, 164), (71, 164), (71, 167), (74, 167), (74, 170), (77, 170), (77, 173), (80, 173), (80, 176), (83, 176), (83, 179), (86, 179), (86, 182), (89, 182), (89, 185), (92, 185), (92, 188), (95, 188), (95, 191), (224, 256), (224, 287), (225, 286), (225, 287), (226, 285), (226, 286), (227, 284), (227, 285), (228, 283), (228, 284), (229, 282), (229, 283), (230, 281), (230, 282), (231, 280), (231, 281), (232, 279), (232, 280), (233, 278), (233, 279), (234, 277), (234, 278), (235, 276), (235, 277), (236, 275), (236, 276), (237, 274), (237, 275), (238, 273), (238, 274), (239, 272), (239, 273), (240, 271), (240, 272), (241, 270), (241, 271), (242, 269), (242, 270), (243, 268), (243, 269), (244, 267), (244, 268), (245, 266), (245, 267), (246, 265), (246, 266), (247, 264), (247, 265), (248, 263), (248, 264), (249, 262), (249, 263), (250, 261), (250, 262), (251, 260), (251, 261), (252, 259), (252, 260), (253, 258), (253, 259), (254, 257), (254, 258), (255, 256), (255, 257), (288, 320), (288, 351), (289, 350), (289, 351), (290, 349), (290, 350), (291, 348), (291, 349), (292, 347), (292, 348), (293, 346), (293, 347), (294, 345), (294, 346), (295, 344), (295, 345), (296, 343), (296, 344), (297, 342), (297, 343), (298, 341), (298, 342), (299, 340), (299, 341), (300, 339), (300, 340), (301, 338), (301, 339), (302, 337), (302, 338), (303, 336), (303, 337), (304, 335), (304, 336), (305, 334), (305, 335), (306, 333), (306, 334), (307, 332), (307, 333), (308, 331), (308, 332), (309, 330), (309, 331), (310, 329), (310, 330), (311, 328), (311, 329), (312, 327), (312, 328), (313, 326), (313, 327), (314, 325), (314, 326), (315, 324), (315, 325), (316, 323), (316, 324), (317, 322), (317, 323), (318, 321), (318, 322), (319, 320), (319, 321), (400, 402), (400, 425), (401, 402), (401, 403), (403, 404), (404, 405), (405, 429), (406, 407), (406, 424), (407, 411), (408, 410), (408, 411), (409, 410), (409, 426), (412, 413), (412, 430), (413, 417), (414, 416), (414, 417), (415, 416), (415, 433), (418, 420), (418, 431), (419, 420), (419, 423), (421, 422), (421, 423), (422, 432), (424, 425), (426, 427), (427, 430), (428, 429), (428, 431), (432, 433), (466, 471), (467, 472), (468, 470), (469, 473), (470, 477), (471, 474), (472, 475), (473, 476), (474, 480), (475, 478), (476, 481), (477, 479), (478, 483), (479, 484), (480, 482), (481, 485), (482, 488), (483, 486), (484, 489), (485, 487), (486, 491), (487, 492), (488, 490), (489, 493), (490, 495), (491, 496), (492, 497), (493, 494), (494, 498), (495, 499), (496, 500), (497, 501), (498, 505), (499, 502), (500, 504), (501, 503), (502, 506), (503, 509), (504, 507), (505, 508), (506, 510), (507, 511), (508, 512), (509, 513), (510, 517), (511, 514), (512, 515), (513, 516), (514, 520), (515, 519), (516, 521), (517, 518), (518, 523), (519, 522), (520, 524), (521, 525), (522, 529), (523, 526), (524, 528), (525, 527), (526, 531), (527, 530), (528, 532), (529, 533), (530, 537), (531, 534), (532, 535), (533, 536)])
me_cylinder.attributes.new('sharp_edge', 'BOOLEAN', 'EDGE').data.foreach_set('value', [ (min(e.vertices), max(e.vertices)) in _k for e in me_cylinder.edges])
_uv = me_cylinder.uv_layers.new(name='UVMap')
_uv.uv.foreach_set('vector', [0.9844, 0.9794, 0.9844, 0.997, 0.9688, 0.997, 0.9688, 0.9794, 0.9531, 0.9794, 0.9531, 0.997, 0.9375, 0.997, 0.9375, 0.9794, 0.9219, 0.9794, 0.9219, 0.997, 0.9062, 0.997, 0.9062, 0.9794, 0.8906, 0.9794, 0.8906, 0.997, 0.875, 0.997, 0.875, 0.9794, 0.8594, 0.9794, 0.8594, 0.997, 0.8438, 0.997, 0.8438, 0.9794, 0.8281, 0.9794, 0.8281, 0.997, 0.8125, 0.997, 0.8125, 0.9794, 0.7969, 0.9794, 0.7969, 0.997, 0.7812, 0.997, 0.7812, 0.9794, 0.7656, 0.9794, 0.7656, 0.997, 0.75, 0.997, 0.75, 0.9794, 0.7344, 0.9794, 0.7344, 0.997, 0.7188, 0.997, 0.7188, 0.9794, 0.7031, 0.9794, 0.7031, 0.997, 0.6875, 0.997, 0.6875, 0.9794, 0.6719, 0.9794, 0.6719, 0.997, 0.6562, 0.997, 0.6562, 0.9794, 0.6406, 0.9794, 0.6406, 0.997, 0.625, 0.997, 0.625, 0.9794, 0.6094, 0.9794, 0.6094, 0.997, 0.5938, 0.997, 0.5938, 0.9794, 0.5781, 0.9794, 0.5781, 0.997, 0.5625, 0.997, 0.5625, 0.9794, 0.5469, 0.9794, 0.5469, 0.997, 0.5312, 0.997, 0.5312, 0.9794, 0.5156, 0.9794, 0.5156, 0.997, 0.5, 0.997, 0.5, 0.9794, 0.4844, 0.9794, 0.4844, 0.997, 0.4688, 0.997, 0.4688, 0.9794, 0.4531, 0.9794, 0.4531, 0.997, 0.4375, 0.997, 0.4375, 0.9794, 0.4219, 0.9794, 0.4219, 0.997, 0.4062, 0.997, 0.4062, 0.9794, 0.3906, 0.9794, 0.3906, 0.997, 0.375, 0.997, 0.375, 0.9794, 0.3594, 0.9794, 0.3594, 0.997, 0.3438, 0.997, 0.3438, 0.9794, 0.3281, 0.9794, 0.3281, 0.997, 0.3125, 0.997, 0.3125, 0.9794, 0.2969, 0.9794, 0.2969, 0.997, 0.2812, 0.997, 0.2812, 0.9794, 0.2656, 0.9794, 0.2656, 0.997, 0.25, 0.997, 0.25, 0.9794, 0.2344, 0.9794, 0.2344, 0.997, 0.2188, 0.997, 0.2188, 0.9794, 0.2031, 0.9794, 0.2031, 0.997, 0.1875, 0.997, 0.1875, 0.9794, 0.1719, 0.9794, 0.1719, 0.997, 0.1562, 0.997, 0.1562, 0.9794, 0.1406, 0.9794, 0.1406, 0.997, 0.125, 0.997, 0.125, 0.9794, 0.1094, 0.9794, 0.1094, 0.997, 0.09375, 0.997, 0.09375, 0.9794, 0.07812, 0.9794, 0.07812, 0.997, 0.0625, 0.997, 0.0625, 0.9794, 0.09254, 0.8838, 0.09495, 0.8917, 0.08817, 0.8938, 0.08111, 0.8944, 0.07405, 0.8951, 0.067, 0.8944, 0.05994, 0.8938, 0.05315, 0.8917, 0.04637, 0.8896, 0.04011, 0.8863, 0.03386, 0.8829, 0.02838, 0.8785, 0.0229, 0.874, 0.0184, 0.8685, 0.0139, 0.863, 0.01056, 0.8567, 0.007215, 0.8505, 0.005157, 0.8437, 0.003098, 0.8369, 0.002403, 0.8299, 0.001708, 0.8228, 0.002403, 0.8157, 0.003098, 0.8087, 0.005157, 0.8019, 0.007215, 0.7951, 0.01056, 0.7889, 0.0139, 0.7826, 0.0184, 0.7771, 0.0229, 0.7716, 0.02838, 0.7671, 0.03386, 0.7626, 0.04011, 0.7593, 0.04637, 0.756, 0.05315, 0.7539, 0.05556, 0.7618, 0.04956, 0.7637, 0.03849, 0.7696, 0.02879, 0.7775, 0.02083, 0.7872, 0.01492, 0.7983, 0.01128, 0.8103, 0.01005, 0.8228, 0.01128, 0.8353, 0.01492, 0.8473, 0.02083, 0.8584, 0.02879, 0.8681, 0.03849, 0.876, 0.04956, 0.8819, 0.06157, 0.8856, 0.07405, 0.8868, 0.08654, 0.8856, 0.05556, 0.7618, 0.05315, 0.7539, 0.05994, 0.7518, 0.067, 0.7511, 0.07405, 0.7505, 0.08111, 0.7511, 0.08817, 0.7518, 0.09495, 0.7539, 0.1017, 0.756, 0.108, 0.7593, 0.1142, 0.7626, 0.1197, 0.7671, 0.1252, 0.7716, 0.1297, 0.7771, 0.1342, 0.7826, 0.1375, 0.7889, 0.1409, 0.7951, 0.1429, 0.8019, 0.145, 0.8087, 0.1457, 0.8157, 0.1464, 0.8228, 0.1457, 0.8299, 0.145, 0.8369, 0.1429, 0.8437, 0.1409, 0.8505, 0.1375, 0.8567, 0.1342, 0.863, 0.1297, 0.8685, 0.1252, 0.874, 0.1197, 0.8785, 0.1142, 0.8829, 0.108, 0.8863, 0.1017, 0.8896, 0.09495, 0.8917, 0.09254, 0.8838, 0.09855, 0.8819, 0.1096, 0.876, 0.1193, 0.8681, 0.1273, 0.8584, 0.1332, 0.8473, 0.1368, 0.8353, 0.1381, 0.8228, 0.1368, 0.8103, 0.1332, 0.7983, 0.1273, 0.7872, 0.1193, 0.7775, 0.1096, 0.7696, 0.09855, 0.7637, 0.08654, 0.76, 0.07405, 0.7588, 0.06157, 0.76, 0.04688, 0.9794, 0.04688, 0.997, 0.03125, 0.997, 0.03125, 0.9794, 0.01562, 0.9794, 0.01562, 0.997, 0.0, 0.997, 0.0, 0.9794, 0.1981, 0.9621, 0.2122, 0.9635, 0.2264, 0.9621, 0.2406, 0.9607, 0.2542, 0.9565, 0.2678, 0.9524, 0.2803, 0.9457, 0.2929, 0.939, 0.3039, 0.93, 0.3149, 0.921, 0.3239, 0.91, 0.3329, 0.899, 0.3396, 0.8864, 0.3463, 0.8739, 0.3504, 0.8603, 0.3546, 0.8467, 0.356, 0.8325, 0.3573, 0.8184, 0.356, 0.8042, 0.3546, 0.7901, 0.3504, 0.7764, 0.3463, 0.7628, 0.3396, 0.7503, 0.3329, 0.7377, 0.3239, 0.7268, 0.3149, 0.7158, 0.3039, 0.7067, 0.2929, 0.6977, 0.2803, 0.691, 0.2678, 0.6843, 0.2542, 0.6802, 0.2406, 0.676, 0.2264, 0.6747, 0.2122, 0.6733, 0.1981, 0.6747, 0.1839, 0.676, 0.1703, 0.6802, 0.1567, 0.6843, 0.1442, 0.691, 0.1316, 0.6977, 0.1206, 0.7067, 0.1096, 0.7158, 0.1006, 0.7268, 0.0916, 0.7377, 0.0849, 0.7503, 0.07819, 0.7628, 0.07406, 0.7764, 0.06993, 0.7901, 0.06854, 0.8042, 0.06715, 0.8184, 0.06854, 0.8325, 0.06993, 0.8467, 0.07406, 0.8603, 0.07819, 0.8739, 0.0849, 0.8864, 0.0916, 0.899, 0.1006, 0.91, 0.1096, 0.921, 0.1206, 0.93, 0.1316, 0.939, 0.1442, 0.9457, 0.1567, 0.9524, 0.1703, 0.9565, 0.1839, 0.9607, 0.01562, 0.9061, 0.01562, 0.9267, 0.0, 0.9267, 0.0, 0.9061, 0.03125, 0.9061, 0.03125, 0.9267, 0.01562, 0.9267, 0.01562, 0.9061, 0.03125, 0.9794, 0.03125, 0.997, 0.01562, 0.997, 0.01562, 0.9794, 0.04688, 0.9061, 0.04688, 0.9267, 0.03125, 0.9267, 0.03125, 0.9061, 0.0625, 0.9061, 0.0625, 0.9267, 0.04688, 0.9267, 0.04688, 0.9061, 0.0625, 0.9794, 0.0625, 0.997, 0.04688, 0.997, 0.04688, 0.9794, 0.07812, 0.9061, 0.07812, 0.9267, 0.0625, 0.9267, 0.0625, 0.9061, 0.09375, 0.9061, 0.09375, 0.9267, 0.07812, 0.9267, 0.07812, 0.9061, 0.09375, 0.9794, 0.09375, 0.997, 0.07812, 0.997, 0.07812, 0.9794, 0.1094, 0.9061, 0.1094, 0.9267, 0.09375, 0.9267, 0.09375, 0.9061, 0.125, 0.9061, 0.125, 0.9267, 0.1094, 0.9267, 0.1094, 0.9061, 0.125, 0.9794, 0.125, 0.997, 0.1094, 0.997, 0.1094, 0.9794, 0.1406, 0.9061, 0.1406, 0.9267, 0.125, 0.9267, 0.125, 0.9061, 0.1562, 0.9061, 0.1562, 0.9267, 0.1406, 0.9267, 0.1406, 0.9061, 0.1562, 0.9794, 0.1562, 0.997, 0.1406, 0.997, 0.1406, 0.9794, 0.1719, 0.9061, 0.1719, 0.9267, 0.1562, 0.9267, 0.1562, 0.9061, 0.1875, 0.9061, 0.1875, 0.9267, 0.1719, 0.9267, 0.1719, 0.9061, 0.1875, 0.9794, 0.1875, 0.997, 0.1719, 0.997, 0.1719, 0.9794, 0.2031, 0.9061, 0.2031, 0.9267, 0.1875, 0.9267, 0.1875, 0.9061, 0.2188, 0.9061, 0.2188, 0.9267, 0.2031, 0.9267, 0.2031, 0.9061, 0.2188, 0.9794, 0.2188, 0.997, 0.2031, 0.997, 0.2031, 0.9794, 0.2344, 0.9061, 0.2344, 0.9267, 0.2188, 0.9267, 0.2188, 0.9061, 0.25, 0.9061, 0.25, 0.9267, 0.2344, 0.9267, 0.2344, 0.9061, 0.25, 0.9794, 0.25, 0.997, 0.2344, 0.997, 0.2344, 0.9794, 0.2656, 0.9061, 0.2656, 0.9267, 0.25, 0.9267, 0.25, 0.9061, 0.2812, 0.9061, 0.2812, 0.9267, 0.2656, 0.9267, 0.2656, 0.9061, 0.2812, 0.9794, 0.2812, 0.997, 0.2656, 0.997, 0.2656, 0.9794, 0.2969, 0.9061, 0.2969, 0.9267, 0.2812, 0.9267, 0.2812, 0.9061, 0.3125, 0.9061, 0.3125, 0.9267, 0.2969, 0.9267, 0.2969, 0.9061, 0.3125, 0.9794, 0.3125, 0.997, 0.2969, 0.997, 0.2969, 0.9794, 0.3281, 0.9061, 0.3281, 0.9267, 0.3125, 0.9267, 0.3125, 0.9061, 0.3438, 0.9061, 0.3438, 0.9267, 0.3281, 0.9267, 0.3281, 0.9061, 0.3438, 0.9794, 0.3438, 0.997, 0.3281, 0.997, 0.3281, 0.9794, 0.3594, 0.9061, 0.3594, 0.9267, 0.3438, 0.9267, 0.3438, 0.9061, 0.375, 0.9061, 0.375, 0.9267, 0.3594, 0.9267, 0.3594, 0.9061, 0.375, 0.9794, 0.375, 0.997, 0.3594, 0.997, 0.3594, 0.9794, 0.3906, 0.9061, 0.3906, 0.9267, 0.375, 0.9267, 0.375, 0.9061, 0.4062, 0.9061, 0.4062, 0.9267, 0.3906, 0.9267, 0.3906, 0.9061, 0.4062, 0.9794, 0.4062, 0.997, 0.3906, 0.997, 0.3906, 0.9794, 0.4219, 0.9061, 0.4219, 0.9267, 0.4062, 0.9267, 0.4062, 0.9061, 0.4375, 0.9061, 0.4375, 0.9267, 0.4219, 0.9267, 0.4219, 0.9061, 0.4375, 0.9794, 0.4375, 0.997, 0.4219, 0.997, 0.4219, 0.9794, 0.4531, 0.9061, 0.4531, 0.9267, 0.4375, 0.9267, 0.4375, 0.9061, 0.4688, 0.9061, 0.4688, 0.9267, 0.4531, 0.9267, 0.4531, 0.9061, 0.4688, 0.9794, 0.4688, 0.997, 0.4531, 0.997, 0.4531, 0.9794, 0.4844, 0.9061, 0.4844, 0.9267, 0.4688, 0.9267, 0.4688, 0.9061, 0.5, 0.9061, 0.5, 0.9267, 0.4844, 0.9267, 0.4844, 0.9061, 0.5, 0.9794, 0.5, 0.997, 0.4844, 0.997, 0.4844, 0.9794, 0.5156, 0.9061, 0.5156, 0.9267, 0.5, 0.9267, 0.5, 0.9061, 0.5312, 0.9061, 0.5312, 0.9267, 0.5156, 0.9267, 0.5156, 0.9061, 0.5312, 0.9794, 0.5312, 0.997, 0.5156, 0.997, 0.5156, 0.9794, 0.5469, 0.9061, 0.5469, 0.9267, 0.5312, 0.9267, 0.5312, 0.9061, 0.5625, 0.9061, 0.5625, 0.9267, 0.5469, 0.9267, 0.5469, 0.9061, 0.5625, 0.9794, 0.5625, 0.997, 0.5469, 0.997, 0.5469, 0.9794, 0.5781, 0.9061, 0.5781, 0.9267, 0.5625, 0.9267, 0.5625, 0.9061, 0.5938, 0.9061, 0.5938, 0.9267, 0.5781, 0.9267, 0.5781, 0.9061, 0.5938, 0.9794, 0.5938, 0.997, 0.5781, 0.997, 0.5781, 0.9794, 0.6094, 0.9061, 0.6094, 0.9267, 0.5938, 0.9267, 0.5938, 0.9061, 0.625, 0.9061, 0.625, 0.9267, 0.6094, 0.9267, 0.6094, 0.9061, 0.625, 0.9794, 0.625, 0.997, 0.6094, 0.997, 0.6094, 0.9794, 0.6406, 0.9061, 0.6406, 0.9267, 0.625, 0.9267, 0.625, 0.9061, 0.6562, 0.9061, 0.6562, 0.9267, 0.6406, 0.9267, 0.6406, 0.9061, 0.6562, 0.9794, 0.6562, 0.997, 0.6406, 0.997, 0.6406, 0.9794, 0.6719, 0.9061, 0.6719, 0.9267, 0.6562, 0.9267, 0.6562, 0.9061, 0.6875, 0.9061, 0.6875, 0.9267, 0.6719, 0.9267, 0.6719, 0.9061, 0.6875, 0.9794, 0.6875, 0.997, 0.6719, 0.997, 0.6719, 0.9794, 0.7031, 0.9061, 0.7031, 0.9267, 0.6875, 0.9267, 0.6875, 0.9061, 0.7188, 0.9061, 0.7188, 0.9267, 0.7031, 0.9267, 0.7031, 0.9061, 0.7188, 0.9794, 0.7188, 0.997, 0.7031, 0.997, 0.7031, 0.9794, 0.7344, 0.9061, 0.7344, 0.9267, 0.7188, 0.9267, 0.7188, 0.9061, 0.75, 0.9061, 0.75, 0.9267, 0.7344, 0.9267, 0.7344, 0.9061, 0.75, 0.9794, 0.75, 0.997, 0.7344, 0.997, 0.7344, 0.9794, 0.7656, 0.9061, 0.7656, 0.9267, 0.75, 0.9267, 0.75, 0.9061, 0.7812, 0.9061, 0.7812, 0.9267, 0.7656, 0.9267, 0.7656, 0.9061, 0.7812, 0.9794, 0.7812, 0.997, 0.7656, 0.997, 0.7656, 0.9794, 0.7969, 0.9061, 0.7969, 0.9267, 0.7812, 0.9267, 0.7812, 0.9061, 0.8125, 0.9061, 0.8125, 0.9267, 0.7969, 0.9267, 0.7969, 0.9061, 0.8125, 0.9794, 0.8125, 0.997, 0.7969, 0.997, 0.7969, 0.9794, 0.8281, 0.9061, 0.8281, 0.9267, 0.8125, 0.9267, 0.8125, 0.9061, 0.8438, 0.9061, 0.8438, 0.9267, 0.8281, 0.9267, 0.8281, 0.9061, 0.8438, 0.9794, 0.8438, 0.997, 0.8281, 0.997, 0.8281, 0.9794, 0.8594, 0.9061, 0.8594, 0.9267, 0.8438, 0.9267, 0.8438, 0.9061, 0.875, 0.9061, 0.875, 0.9267, 0.8594, 0.9267, 0.8594, 0.9061, 0.875, 0.9794, 0.875, 0.997, 0.8594, 0.997, 0.8594, 0.9794, 0.8906, 0.9061, 0.8906, 0.9267, 0.875, 0.9267, 0.875, 0.9061, 0.9062, 0.9061, 0.9062, 0.9267, 0.8906, 0.9267, 0.8906, 0.9061, 0.9062, 0.9794, 0.9062, 0.997, 0.8906, 0.997, 0.8906, 0.9794, 0.9219, 0.9061, 0.9219, 0.9267, 0.9062, 0.9267, 0.9062, 0.9061, 0.9375, 0.9061, 0.9375, 0.9267, 0.9219, 0.9267, 0.9219, 0.9061, 0.9375, 0.9794, 0.9375, 0.997, 0.9219, 0.997, 0.9219, 0.9794, 0.9531, 0.9061, 0.9531, 0.9267, 0.9375, 0.9267, 0.9375, 0.9061, 0.9688, 0.9061, 0.9688, 0.9267, 0.9531, 0.9267, 0.9531, 0.9061, 0.9688, 0.9794, 0.9688, 0.997, 0.9531, 0.997, 0.9531, 0.9794, 0.9844, 0.9061, 0.9844, 0.9267, 0.9688, 0.9267, 0.9688, 0.9061, 1.0, 0.9061, 1.0, 0.9267, 0.9844, 0.9267, 0.9844, 0.9061, 1.0, 0.9794, 1.0, 0.997, 0.9844, 0.997, 0.9844, 0.9794, 1.0, 0.9267, 1.0, 0.9618, 0.9844, 0.9618, 0.9844, 0.9267, 0.9688, 0.9267, 0.9688, 0.9618, 0.9531, 0.9618, 0.9531, 0.9267, 0.9375, 0.9267, 0.9375, 0.9618, 0.9219, 0.9618, 0.9219, 0.9267, 0.9062, 0.9267, 0.9062, 0.9618, 0.8906, 0.9618, 0.8906, 0.9267, 0.875, 0.9267, 0.875, 0.9618, 0.8594, 0.9618, 0.8594, 0.9267, 0.8438, 0.9267, 0.8438, 0.9618, 0.8281, 0.9618, 0.8281, 0.9267, 0.8125, 0.9267, 0.8125, 0.9618, 0.7969, 0.9618, 0.7969, 0.9267, 0.7812, 0.9267, 0.7812, 0.9618, 0.7656, 0.9618, 0.7656, 0.9267, 0.75, 0.9267, 0.75, 0.9618, 0.7344, 0.9618, 0.7344, 0.9267, 0.7188, 0.9267, 0.7188, 0.9618, 0.7031, 0.9618, 0.7031, 0.9267, 0.6875, 0.9267, 0.6875, 0.9618, 0.6719, 0.9618, 0.6719, 0.9267, 0.6562, 0.9267, 0.6562, 0.9618, 0.6406, 0.9618, 0.6406, 0.9267, 0.625, 0.9267, 0.625, 0.9618, 0.6094, 0.9618, 0.6094, 0.9267, 0.5938, 0.9267, 0.5938, 0.9618, 0.5781, 0.9618, 0.5781, 0.9267, 0.5625, 0.9267, 0.5625, 0.9618, 0.5469, 0.9618, 0.5469, 0.9267, 0.5312, 0.9267, 0.5312, 0.9618, 0.5156, 0.9618, 0.5156, 0.9267, 0.5, 0.9267, 0.5, 0.9618, 0.4844, 0.9618, 0.4844, 0.9267, 0.4688, 0.9267, 0.4688, 0.9618, 0.4531, 0.9618, 0.4531, 0.9267, 0.4375, 0.9267, 0.4375, 0.9618, 0.4219, 0.9618, 0.4219, 0.9267, 0.4062, 0.9267, 0.4062, 0.9618, 0.3906, 0.9618, 0.3906, 0.9267, 0.375, 0.9267, 0.375, 0.9618, 0.3594, 0.9618, 0.3594, 0.9267, 0.3438, 0.9267, 0.3438, 0.9618, 0.3281, 0.9618, 0.3281, 0.9267, 0.3125, 0.9267, 0.3125, 0.9618, 0.2969, 0.9618, 0.2969, 0.9267, 0.2812, 0.9267, 0.2812, 0.9618, 0.2656, 0.9618, 0.2656, 0.9267, 0.25, 0.9267, 0.25, 0.9618, 0.2344, 0.9618, 0.2344, 0.9267, 0.2188, 0.9267, 0.2188, 0.9618, 0.2031, 0.9618, 0.2031, 0.9267, 0.1875, 0.9267, 0.1875, 0.9618, 0.1719, 0.9618, 0.1719, 0.9267, 0.1562, 0.9267, 0.1562, 0.9618, 0.1406, 0.9618, 0.1406, 0.9267, 0.125, 0.9267, 0.125, 0.9618, 0.1094, 0.9618, 0.1094, 0.9267, 0.09375, 0.9267, 0.09375, 0.9618, 0.07812, 0.9618, 0.07812, 0.9267, 0.0625, 0.9267, 0.0625, 0.9618, 0.04688, 0.9618, 0.04688, 0.9267, 0.03125, 0.9267, 0.03125, 0.9618, 0.01562, 0.9618, 0.01562, 0.9267, 0.01562, 0.9267, 0.01562, 0.9618, 0.0, 0.9618, 0.0, 0.9267, 0.04688, 0.9267, 0.04688, 0.9618, 0.03125, 0.9618, 0.03125, 0.9267, 0.07812, 0.9267, 0.07812, 0.9618, 0.0625, 0.9618, 0.0625, 0.9267, 0.1094, 0.9267, 0.1094, 0.9618, 0.09375, 0.9618, 0.09375, 0.9267, 0.1406, 0.9267, 0.1406, 0.9618, 0.125, 0.9618, 0.125, 0.9267, 0.1719, 0.9267, 0.1719, 0.9618, 0.1562, 0.9618, 0.1562, 0.9267, 0.2031, 0.9267, 0.2031, 0.9618, 0.1875, 0.9618, 0.1875, 0.9267, 0.2344, 0.9267, 0.2344, 0.9618, 0.2188, 0.9618, 0.2188, 0.9267, 0.2656, 0.9267, 0.2656, 0.9618, 0.25, 0.9618, 0.25, 0.9267, 0.2969, 0.9267, 0.2969, 0.9618, 0.2812, 0.9618, 0.2812, 0.9267, 0.3281, 0.9267, 0.3281, 0.9618, 0.3125, 0.9618, 0.3125, 0.9267, 0.3594, 0.9267, 0.3594, 0.9618, 0.3438, 0.9618, 0.3438, 0.9267, 0.3906, 0.9267, 0.3906, 0.9618, 0.375, 0.9618, 0.375, 0.9267, 0.4219, 0.9267, 0.4219, 0.9618, 0.4062, 0.9618, 0.4062, 0.9267, 0.4531, 0.9267, 0.4531, 0.9618, 0.4375, 0.9618, 0.4375, 0.9267, 0.4844, 0.9267, 0.4844, 0.9618, 0.4688, 0.9618, 0.4688, 0.9267, 0.5156, 0.9267, 0.5156, 0.9618, 0.5, 0.9618, 0.5, 0.9267, 0.5469, 0.9267, 0.5469, 0.9618, 0.5312, 0.9618, 0.5312, 0.9267, 0.5781, 0.9267, 0.5781, 0.9618, 0.5625, 0.9618, 0.5625, 0.9267, 0.6094, 0.9267, 0.6094, 0.9618, 0.5938, 0.9618, 0.5938, 0.9267, 0.6406, 0.9267, 0.6406, 0.9618, 0.625, 0.9618, 0.625, 0.9267, 0.6719, 0.9267, 0.6719, 0.9618, 0.6562, 0.9618, 0.6562, 0.9267, 0.7031, 0.9267, 0.7031, 0.9618, 0.6875, 0.9618, 0.6875, 0.9267, 0.7344, 0.9267, 0.7344, 0.9618, 0.7188, 0.9618, 0.7188, 0.9267, 0.7656, 0.9267, 0.7656, 0.9618, 0.75, 0.9618, 0.75, 0.9267, 0.7969, 0.9267, 0.7969, 0.9618, 0.7812, 0.9618, 0.7812, 0.9267, 0.8281, 0.9267, 0.8281, 0.9618, 0.8125, 0.9618, 0.8125, 0.9267, 0.8594, 0.9267, 0.8594, 0.9618, 0.8438, 0.9618, 0.8438, 0.9267, 0.8906, 0.9267, 0.8906, 0.9618, 0.875, 0.9618, 0.875, 0.9267, 0.9219, 0.9267, 0.9219, 0.9618, 0.9062, 0.9618, 0.9062, 0.9267, 0.9531, 0.9267, 0.9531, 0.9618, 0.9375, 0.9618, 0.9375, 0.9267, 0.9844, 0.9267, 0.9844, 0.9618, 0.9688, 0.9618, 0.9688, 0.9267, 1.0, 0.9618, 1.0, 0.9794, 0.9844, 0.9794, 0.9844, 0.9618, 0.9688, 0.9618, 0.9688, 0.9794, 0.9531, 0.9794, 0.9531, 0.9618, 0.9375, 0.9618, 0.9375, 0.9794, 0.9219, 0.9794, 0.9219, 0.9618, 0.9062, 0.9618, 0.9062, 0.9794, 0.8906, 0.9794, 0.8906, 0.9618, 0.875, 0.9618, 0.875, 0.9794, 0.8594, 0.9794, 0.8594, 0.9618, 0.8438, 0.9618, 0.8438, 0.9794, 0.8281, 0.9794, 0.8281, 0.9618, 0.8125, 0.9618, 0.8125, 0.9794, 0.7969, 0.9794, 0.7969, 0.9618, 0.7812, 0.9618, 0.7812, 0.9794, 0.7656, 0.9794, 0.7656, 0.9618, 0.75, 0.9618, 0.75, 0.9794, 0.7344, 0.9794, 0.7344, 0.9618, 0.7188, 0.9618, 0.7188, 0.9794, 0.7031, 0.9794, 0.7031, 0.9618, 0.6875, 0.9618, 0.6875, 0.9794, 0.6719, 0.9794, 0.6719, 0.9618, 0.6562, 0.9618, 0.6562, 0.9794, 0.6406, 0.9794, 0.6406, 0.9618, 0.625, 0.9618, 0.625, 0.9794, 0.6094, 0.9794, 0.6094, 0.9618, 0.5938, 0.9618, 0.5938, 0.9794, 0.5781, 0.9794, 0.5781, 0.9618, 0.5625, 0.9618, 0.5625, 0.9794, 0.5469, 0.9794, 0.5469, 0.9618, 0.5312, 0.9618, 0.5312, 0.9794, 0.5156, 0.9794, 0.5156, 0.9618, 0.5, 0.9618, 0.5, 0.9794, 0.4844, 0.9794, 0.4844, 0.9618, 0.4688, 0.9618, 0.4688, 0.9794, 0.4531, 0.9794, 0.4531, 0.9618, 0.4375, 0.9618, 0.4375, 0.9794, 0.4219, 0.9794, 0.4219, 0.9618, 0.4062, 0.9618, 0.4062, 0.9794, 0.3906, 0.9794, 0.3906, 0.9618, 0.375, 0.9618, 0.375, 0.9794, 0.3594, 0.9794, 0.3594, 0.9618, 0.3438, 0.9618, 0.3438, 0.9794, 0.3281, 0.9794, 0.3281, 0.9618, 0.3125, 0.9618, 0.3125, 0.9794, 0.2969, 0.9794, 0.2969, 0.9618, 0.2812, 0.9618, 0.2812, 0.9794, 0.2656, 0.9794, 0.2656, 0.9618, 0.25, 0.9618, 0.25, 0.9794, 0.2344, 0.9794, 0.2344, 0.9618, 0.2188, 0.9618, 0.2188, 0.9794, 0.2031, 0.9794, 0.2031, 0.9618, 0.1875, 0.9618, 0.1875, 0.9794, 0.1719, 0.9794, 0.1719, 0.9618, 0.1562, 0.9618, 0.1562, 0.9794, 0.1406, 0.9794, 0.1406, 0.9618, 0.125, 0.9618, 0.125, 0.9794, 0.1094, 0.9794, 0.1094, 0.9618, 0.09375, 0.9618, 0.09375, 0.9794, 0.07812, 0.9794, 0.07812, 0.9618, 0.0625, 0.9618, 0.0625, 0.9794, 0.04688, 0.9794, 0.04688, 0.9618, 0.03125, 0.9618, 0.03125, 0.9794, 0.01562, 0.9794, 0.01562, 0.9618, 0.01562, 0.9618, 0.01562, 0.9794, 0.0, 0.9794, 0.0, 0.9618, 0.04688, 0.9618, 0.04688, 0.9794, 0.03125, 0.9794, 0.03125, 0.9618, 0.07812, 0.9618, 0.07812, 0.9794, 0.0625, 0.9794, 0.0625, 0.9618, 0.1094, 0.9618, 0.1094, 0.9794, 0.09375, 0.9794, 0.09375, 0.9618, 0.1406, 0.9618, 0.1406, 0.9794, 0.125, 0.9794, 0.125, 0.9618, 0.1719, 0.9618, 0.1719, 0.9794, 0.1562, 0.9794, 0.1562, 0.9618, 0.2031, 0.9618, 0.2031, 0.9794, 0.1875, 0.9794, 0.1875, 0.9618, 0.2344, 0.9618, 0.2344, 0.9794, 0.2188, 0.9794, 0.2188, 0.9618, 0.2656, 0.9618, 0.2656, 0.9794, 0.25, 0.9794, 0.25, 0.9618, 0.2969, 0.9618, 0.2969, 0.9794, 0.2812, 0.9794, 0.2812, 0.9618, 0.3281, 0.9618, 0.3281, 0.9794, 0.3125, 0.9794, 0.3125, 0.9618, 0.3594, 0.9618, 0.3594, 0.9794, 0.3438, 0.9794, 0.3438, 0.9618, 0.3906, 0.9618, 0.3906, 0.9794, 0.375, 0.9794, 0.375, 0.9618, 0.4219, 0.9618, 0.4219, 0.9794, 0.4062, 0.9794, 0.4062, 0.9618, 0.4531, 0.9618, 0.4531, 0.9794, 0.4375, 0.9794, 0.4375, 0.9618, 0.4844, 0.9618, 0.4844, 0.9794, 0.4688, 0.9794, 0.4688, 0.9618, 0.5156, 0.9618, 0.5156, 0.9794, 0.5, 0.9794, 0.5, 0.9618, 0.5469, 0.9618, 0.5469, 0.9794, 0.5312, 0.9794, 0.5312, 0.9618, 0.5781, 0.9618, 0.5781, 0.9794, 0.5625, 0.9794, 0.5625, 0.9618, 0.6094, 0.9618, 0.6094, 0.9794, 0.5938, 0.9794, 0.5938, 0.9618, 0.6406, 0.9618, 0.6406, 0.9794, 0.625, 0.9794, 0.625, 0.9618, 0.6719, 0.9618, 0.6719, 0.9794, 0.6562, 0.9794, 0.6562, 0.9618, 0.7031, 0.9618, 0.7031, 0.9794, 0.6875, 0.9794, 0.6875, 0.9618, 0.7344, 0.9618, 0.7344, 0.9794, 0.7188, 0.9794, 0.7188, 0.9618, 0.7656, 0.9618, 0.7656, 0.9794, 0.75, 0.9794, 0.75, 0.9618, 0.7969, 0.9618, 0.7969, 0.9794, 0.7812, 0.9794, 0.7812, 0.9618, 0.8281, 0.9618, 0.8281, 0.9794, 0.8125, 0.9794, 0.8125, 0.9618, 0.8594, 0.9618, 0.8594, 0.9794, 0.8438, 0.9794, 0.8438, 0.9618, 0.8906, 0.9618, 0.8906, 0.9794, 0.875, 0.9794, 0.875, 0.9618, 0.9219, 0.9618, 0.9219, 0.9794, 0.9062, 0.9794, 0.9062, 0.9618, 0.9531, 0.9618, 0.9531, 0.9794, 0.9375, 0.9794, 0.9375, 0.9618, 0.9844, 0.9618, 0.9844, 0.9794, 0.9688, 0.9794, 0.9688, 0.9618, 0.9327, 0.6858, 0.9451, 0.6858, 0.9451, 0.7355, 0.9327, 0.7355, 0.9327, 0.7604, 0.9451, 0.7604, 0.9451, 0.7852, 0.9327, 0.7852, 0.9327, 0.7852, 0.9451, 0.7852, 0.9451, 0.8349, 0.9327, 0.8349, 0.9327, 0.8598, 0.9451, 0.8598, 0.9451, 0.8846, 0.9327, 0.8846, 0.8705, 0.7852, 0.8954, 0.7852, 0.8954, 0.8349, 0.8705, 0.8349, 0.97, 0.7852, 0.9948, 0.7852, 0.9948, 0.8349, 0.97, 0.8349, 0.9451, 0.7852, 0.97, 0.7852, 0.97, 0.8349, 0.9451, 0.8349, 0.8457, 0.7852, 0.8705, 0.7852, 0.8705, 0.8349, 0.8457, 0.8349, 0.9327, 0.8349, 0.9451, 0.8349, 0.9451, 0.8598, 0.9327, 0.8598, 0.9327, 0.7355, 0.9451, 0.7355, 0.9451, 0.7604, 0.9327, 0.7604, 0.9078, 0.6858, 0.9327, 0.6858, 0.9327, 0.7355, 0.9078, 0.7355, 0.9078, 0.6858, 0.9327, 0.6858, 0.9327, 0.7355, 0.9078, 0.7355, 0.9327, 0.7604, 0.9327, 0.7852, 0.9078, 0.7852, 0.9078, 0.7604, 0.9078, 0.7604, 0.9327, 0.7604, 0.9327, 0.7852, 0.9078, 0.7852, 0.9078, 0.7852, 0.9327, 0.7852, 0.9327, 0.8349, 0.9078, 0.8349, 0.8954, 0.6858, 0.9078, 0.6858, 0.9078, 0.7355, 0.8954, 0.7355, 0.8954, 0.7604, 0.9078, 0.7604, 0.9078, 0.7852, 0.8954, 0.7852, 0.8954, 0.7852, 0.9078, 0.7852, 0.9078, 0.8349, 0.8954, 0.8349, 0.8954, 0.8598, 0.9078, 0.8598, 0.9078, 0.8846, 0.8954, 0.8846, 0.8954, 0.8349, 0.9078, 0.8349, 0.9078, 0.8598, 0.8954, 0.8598, 0.8954, 0.7355, 0.9078, 0.7355, 0.9078, 0.7604, 0.8954, 0.7604, 0.9327, 0.6858, 0.9451, 0.6858, 0.9451, 0.7355, 0.9327, 0.7355, 0.9327, 0.7604, 0.9451, 0.7604, 0.9451, 0.7852, 0.9327, 0.7852, 0.9327, 0.7852, 0.9451, 0.7852, 0.9451, 0.8349, 0.9327, 0.8349, 0.9327, 0.8598, 0.9451, 0.8598, 0.9451, 0.8846, 0.9327, 0.8846, 0.8705, 0.7852, 0.8954, 0.7852, 0.8954, 0.8349, 0.8705, 0.8349, 0.97, 0.7852, 0.9948, 0.7852, 0.9948, 0.8349, 0.97, 0.8349, 0.9451, 0.7852, 0.97, 0.7852, 0.97, 0.8349, 0.9451, 0.8349, 0.8457, 0.7852, 0.8705, 0.7852, 0.8705, 0.8349, 0.8457, 0.8349, 0.9327, 0.8349, 0.9451, 0.8349, 0.9451, 0.8598, 0.9327, 0.8598, 0.9327, 0.7355, 0.9451, 0.7355, 0.9451, 0.7604, 0.9327, 0.7604, 0.9078, 0.8349, 0.9327, 0.8349, 0.9327, 0.8598, 0.9078, 0.8598, 0.9078, 0.8598, 0.9327, 0.8598, 0.9327, 0.8846, 0.9078, 0.8846, 0.9078, 0.8349, 0.9327, 0.8349, 0.9327, 0.8598, 0.9078, 0.8598, 0.9327, 0.7355, 0.9327, 0.7604, 0.9078, 0.7604, 0.9078, 0.7355, 0.9078, 0.7355, 0.9327, 0.7355, 0.9327, 0.7604, 0.9078, 0.7604, 0.9327, 0.8598, 0.9327, 0.8846, 0.9078, 0.8846, 0.9078, 0.8598, 0.8954, 0.6858, 0.9078, 0.6858, 0.9078, 0.7355, 0.8954, 0.7355, 0.8954, 0.7604, 0.9078, 0.7604, 0.9078, 0.7852, 0.8954, 0.7852, 0.8954, 0.7852, 0.9078, 0.7852, 0.9078, 0.8349, 0.8954, 0.8349, 0.8954, 0.8598, 0.9078, 0.8598, 0.9078, 0.8846, 0.8954, 0.8846, 0.8954, 0.8349, 0.9078, 0.8349, 0.9078, 0.8598, 0.8954, 0.8598, 0.8954, 0.7355, 0.9078, 0.7355, 0.9078, 0.7604, 0.8954, 0.7604, 1.0, 0.913, 1.0, 0.9061, 0.9688, 0.9061, 0.9688, 0.913, 0.9688, 0.913, 0.9688, 0.9061, 0.9375, 0.9061, 0.9375, 0.913, 0.9531, 0.913, 0.9375, 0.913, 0.9375, 0.9061, 0.9062, 0.9061, 0.9062, 0.913, 0.9062, 0.913, 0.9062, 0.9061, 0.875, 0.9061, 0.875, 0.913, 0.875, 0.9061, 0.8438, 0.9061, 0.8438, 0.913, 0.875, 0.913, 0.8438, 0.9061, 0.8125, 0.9061, 0.8125, 0.913, 0.8438, 0.913, 0.8125, 0.9061, 0.7812, 0.9061, 0.7812, 0.913, 0.8125, 0.913, 0.7812, 0.9061, 0.75, 0.9061, 0.75, 0.913, 0.7812, 0.913, 0.75, 0.9061, 0.7188, 0.9061, 0.7188, 0.913, 0.75, 0.913, 0.7188, 0.9061, 0.6875, 0.9061, 0.6875, 0.913, 0.7188, 0.913, 0.6875, 0.9061, 0.6562, 0.9061, 0.6562, 0.913, 0.6875, 0.913, 0.6562, 0.9061, 0.625, 0.9061, 0.625, 0.913, 0.6562, 0.913, 0.625, 0.9061, 0.5938, 0.9061, 0.5938, 0.913, 0.625, 0.913, 0.5938, 0.9061, 0.5625, 0.9061, 0.5625, 0.913, 0.5938, 0.913, 0.5625, 0.9061, 0.5312, 0.9061, 0.5312, 0.913, 0.5625, 0.913, 0.5312, 0.9061, 0.5, 0.9061, 0.5, 0.913, 0.5312, 0.913, 0.5, 0.9061, 0.4688, 0.9061, 0.4688, 0.913, 0.5, 0.913, 0.4688, 0.9061, 0.4375, 0.9061, 0.4375, 0.913, 0.4531, 0.913, 0.4688, 0.913, 0.4375, 0.9061, 0.4062, 0.9061, 0.4062, 0.913, 0.4375, 0.913, 0.4062, 0.9061, 0.375, 0.9061, 0.375, 0.913, 0.4062, 0.913, 0.375, 0.913, 0.375, 0.9061, 0.3438, 0.9061, 0.3438, 0.913, 0.3438, 0.913, 0.3438, 0.9061, 0.3125, 0.9061, 0.3125, 0.913, 0.3125, 0.913, 0.3125, 0.9061, 0.2812, 0.9061, 0.2812, 0.913, 0.2812, 0.913, 0.2812, 0.9061, 0.25, 0.9061, 0.25, 0.913, 0.25, 0.913, 0.25, 0.9061, 0.2188, 0.9061, 0.2188, 0.913, 0.2188, 0.913, 0.2188, 0.9061, 0.1875, 0.9061, 0.1875, 0.913, 0.1875, 0.913, 0.1875, 0.9061, 0.1562, 0.9061, 0.1562, 0.913, 0.1562, 0.913, 0.1562, 0.9061, 0.125, 0.9061, 0.125, 0.913, 0.125, 0.913, 0.125, 0.9061, 0.09375, 0.9061, 0.09375, 0.913, 0.09375, 0.913, 0.09375, 0.9061, 0.0625, 0.9061, 0.0625, 0.913, 0.0625, 0.913, 0.0625, 0.9061, 0.03125, 0.9061, 0.03125, 0.913, 0.03125, 0.913, 0.03125, 0.9061, 0.0, 0.9061, 0.0, 0.913, 0.5803, 0.4197, 0.5504, 0.3833, 0.5283, 0.3418, 0.5146, 0.2968, 0.51, 0.25, 0.5146, 0.2032, 0.5283, 0.1582, 0.5504, 0.1167, 0.5803, 0.08029, 0.6167, 0.05045, 0.6582, 0.02827, 0.7032, 0.01461, 0.75, 0.01, 0.7968, 0.01461, 0.8418, 0.02827, 0.8833, 0.05045, 0.9197, 0.08029, 0.9496, 0.1167, 0.9717, 0.1582, 0.9854, 0.2032, 0.99, 0.25, 0.9854, 0.2968, 0.9717, 0.3418, 0.9496, 0.3833, 0.9197, 0.4197, 0.8833, 0.4496, 0.8418, 0.4717, 0.7968, 0.4854, 0.75, 0.49, 0.7032, 0.4854, 0.6582, 0.4717, 0.6167, 0.4496, 0.08339, 0.83, 0.08339, 0.8435, 0.05628, 0.8435, 0.05628, 0.83, 0.05628, 0.7893, 0.08339, 0.7893, 0.08339, 0.7961, 0.05628, 0.7961, 0.05628, 0.7961, 0.08339, 0.7961, 0.08339, 0.8232, 0.05628, 0.8232, 0.05628, 0.8435, 0.08339, 0.8435, 0.08339, 0.8503, 0.05628, 0.8503, 0.02916, 0.8435, 0.05628, 0.8435, 0.05628, 0.8503, 0.02916, 0.8503, 0.08339, 0.8435, 0.1105, 0.8435, 0.1105, 0.8503, 0.08339, 0.8503, 0.05628, 0.769, 0.08339, 0.769, 0.08339, 0.7757, 0.05628, 0.7757, 0.1105, 0.8435, 0.08339, 0.8435, 0.08339, 0.83, 0.1105, 0.83, 0.05628, 0.8435, 0.02916, 0.8435, 0.02916, 0.83, 0.05628, 0.83, 0.05628, 0.8503, 0.08339, 0.8503, 0.08339, 0.8774, 0.05628, 0.8774, 0.08339, 0.7757, 0.08339, 0.7893, 0.05628, 0.7893, 0.05628, 0.7757, 0.02916, 0.8232, 0.05628, 0.8232, 0.05628, 0.83, 0.02916, 0.83, 0.08339, 0.8232, 0.1105, 0.8232, 0.1105, 0.83, 0.08339, 0.83, 0.05628, 0.8232, 0.08339, 0.8232, 0.08339, 0.83, 0.05628, 0.83, 0.08339, 0.83, 0.08339, 0.8435, 0.05628, 0.8435, 0.05628, 0.83, 0.05628, 0.7893, 0.08339, 0.7893, 0.08339, 0.7961, 0.05628, 0.7961, 0.05628, 0.7961, 0.08339, 0.7961, 0.08339, 0.8232, 0.05628, 0.8232, 0.05628, 0.8435, 0.08339, 0.8435, 0.08339, 0.8503, 0.05628, 0.8503, 0.02916, 0.8435, 0.05628, 0.8435, 0.05628, 0.8503, 0.02916, 0.8503, 0.08339, 0.8435, 0.1105, 0.8435, 0.1105, 0.8503, 0.08339, 0.8503, 0.05628, 0.769, 0.08339, 0.769, 0.08339, 0.7757, 0.05628, 0.7757, 0.1105, 0.8435, 0.08339, 0.8435, 0.08339, 0.83, 0.1105, 0.83, 0.05628, 0.8435, 0.02916, 0.8435, 0.02916, 0.83, 0.05628, 0.83, 0.05628, 0.8503, 0.08339, 0.8503, 0.08339, 0.8774, 0.05628, 0.8774, 0.08339, 0.7757, 0.08339, 0.7893, 0.05628, 0.7893, 0.05628, 0.7757, 0.02916, 0.8232, 0.05628, 0.8232, 0.05628, 0.83, 0.02916, 0.83, 0.08339, 0.8232, 0.1105, 0.8232, 0.1105, 0.83, 0.08339, 0.83, 0.05628, 0.8232, 0.08339, 0.8232, 0.08339, 0.83, 0.05628, 0.83, 0.1792, 0.008015, 0.1792, 0.1695, 0.3406, 0.1695, 0.3406, 0.008015, 0.1792, 0.1695, 0.1792, 0.331, 0.3406, 0.331, 0.3406, 0.1695, 0.1792, 0.4925, 0.1792, 0.654, 0.3406, 0.654, 0.3406, 0.4925, 0.004441, 0.3288, 0.004441, 0.4903, 0.1659, 0.4903, 0.1659, 0.3288, 0.006212, 0.331, 0.006212, 0.4925, 0.163, 0.4925, 0.163, 0.331, 0.1792, 0.1695, 0.1792, 0.331, 0.3406, 0.331, 0.3406, 0.1695, 0.1792, 0.4925, 0.1792, 0.654, 0.3406, 0.654, 0.3406, 0.4925, 0.004441, 0.3288, 0.004441, 0.4903, 0.1659, 0.4903, 0.1659, 0.3288, 0.006212, 0.331, 0.006212, 0.4925, 0.163, 0.4925, 0.163, 0.331, 0.1792, 0.1695, 0.1792, 0.331, 0.3406, 0.331, 0.3406, 0.1695, 0.1792, 0.4925, 0.1792, 0.654, 0.3406, 0.654, 0.3406, 0.4925, 0.004441, 0.3288, 0.004441, 0.4903, 0.1659, 0.4903, 0.1659, 0.3288, 0.006212, 0.331, 0.006212, 0.4925, 0.163, 0.4925, 0.163, 0.331, 0.1792, 0.1695, 0.1792, 0.331, 0.3406, 0.331, 0.3406, 0.1695, 0.1792, 0.4925, 0.1792, 0.654, 0.3406, 0.654, 0.3406, 0.4925, 0.004441, 0.3288, 0.004441, 0.4903, 0.1659, 0.4903, 0.1659, 0.3288, 0.004327, 0.331, 0.004327, 0.4925, 0.1612, 0.4925, 0.1612, 0.331, 0.1792, 0.1695, 0.1792, 0.331, 0.3406, 0.331, 0.3406, 0.1695, 0.1792, 0.4925, 0.1792, 0.654, 0.3406, 0.654, 0.3406, 0.4925, 0.004441, 0.3288, 0.004441, 0.4903, 0.1659, 0.4903, 0.1659, 0.3288, 0.006212, 0.331, 0.006212, 0.4925, 0.163, 0.4925, 0.163, 0.331, 0.1792, 0.1695, 0.1792, 0.331, 0.3406, 0.331, 0.3406, 0.1695, 0.1792, 0.4925, 0.1792, 0.654, 0.3406, 0.654, 0.3406, 0.4925, 0.004441, 0.3288, 0.004441, 0.4903, 0.1659, 0.4903, 0.1659, 0.3288, 0.006212, 0.331, 0.006212, 0.4925, 0.163, 0.4925, 0.163, 0.331, 0.1792, 0.1695, 0.1792, 0.331, 0.3406, 0.331, 0.3406, 0.1695, 0.1792, 0.4925, 0.1792, 0.654, 0.3406, 0.654, 0.3406, 0.4925, 0.004441, 0.3288, 0.004441, 0.4903, 0.1659, 0.4903, 0.1659, 0.3288, 0.006212, 0.331, 0.006212, 0.4925, 0.163, 0.4925, 0.163, 0.331, 0.1792, 0.1695, 0.1792, 0.331, 0.3406, 0.331, 0.3406, 0.1695, 0.1792, 0.4925, 0.1792, 0.654, 0.3406, 0.654, 0.3406, 0.4925, 0.004441, 0.3288, 0.004441, 0.4903, 0.1659, 0.4903, 0.1659, 0.3288, 0.006212, 0.331, 0.006212, 0.4925, 0.163, 0.4925, 0.163, 0.331, 0.1792, 0.1695, 0.1792, 0.331, 0.3406, 0.331, 0.3406, 0.1695, 0.1792, 0.4925, 0.1792, 0.654, 0.3406, 0.654, 0.3406, 0.4925, 0.004441, 0.3288, 0.004441, 0.4903, 0.1659, 0.4903, 0.1659, 0.3288, 0.006212, 0.331, 0.006212, 0.4925, 0.163, 0.4925, 0.163, 0.331, 0.1792, 0.1695, 0.1792, 0.331, 0.3406, 0.331, 0.3406, 0.1695, 0.1792, 0.4925, 0.1792, 0.654, 0.3406, 0.654, 0.3406, 0.4925, 0.004441, 0.3288, 0.004441, 0.4903, 0.1659, 0.4903, 0.1659, 0.3288, 0.006212, 0.331, 0.006212, 0.4925, 0.163, 0.4925, 0.163, 0.331, 0.1792, 0.1695, 0.1792, 0.331, 0.3406, 0.331, 0.3406, 0.1695, 0.1792, 0.4925, 0.1792, 0.654, 0.3406, 0.654, 0.3406, 0.4925, 0.004441, 0.3288, 0.004441, 0.4903, 0.1659, 0.4903, 0.1659, 0.3288, 0.006212, 0.331, 0.006212, 0.4925, 0.163, 0.4925, 0.163, 0.331, 0.1792, 0.1695, 0.1792, 0.331, 0.3406, 0.331, 0.3406, 0.1695, 0.1792, 0.4925, 0.1792, 0.654, 0.3406, 0.654, 0.3406, 0.4925, 0.004441, 0.3288, 0.004441, 0.4903, 0.1659, 0.4903, 0.1659, 0.3288, 0.006212, 0.331, 0.006212, 0.4925, 0.163, 0.4925, 0.163, 0.331, 0.1792, 0.1695, 0.1792, 0.331, 0.3406, 0.331, 0.3406, 0.1695, 0.1792, 0.4925, 0.1792, 0.654, 0.3406, 0.654, 0.3406, 0.4925, 0.004441, 0.3288, 0.004441, 0.4903, 0.1659, 0.4903, 0.1659, 0.3288, 0.006212, 0.331, 0.006212, 0.4925, 0.163, 0.4925, 0.163, 0.331, 0.1792, 0.1695, 0.1792, 0.331, 0.3406, 0.331, 0.3406, 0.1695, 0.1792, 0.4925, 0.1792, 0.654, 0.3406, 0.654, 0.3406, 0.4925, 0.004441, 0.3288, 0.004441, 0.4903, 0.1659, 0.4903, 0.1659, 0.3288, 0.006212, 0.331, 0.006212, 0.4925, 0.163, 0.4925, 0.163, 0.331, 0.1792, 0.1695, 0.1792, 0.331, 0.3406, 0.331, 0.3406, 0.1695, 0.1792, 0.4925, 0.1792, 0.654, 0.3406, 0.654, 0.3406, 0.4925, 0.004441, 0.3288, 0.004441, 0.4903, 0.1659, 0.4903, 0.1659, 0.3288, 0.006212, 0.331, 0.006212, 0.4925, 0.163, 0.4925, 0.163, 0.331, 0.1792, 0.1695, 0.1792, 0.331, 0.3406, 0.331, 0.3406, 0.1695, 0.9078, 0.7852, 0.9327, 0.7852, 0.9327, 0.8349, 0.9078, 0.8349, 0.1792, 0.4925, 0.1792, 0.654, 0.3406, 0.654, 0.3406, 0.4925, 0.004441, 0.3288, 0.004441, 0.4903, 0.1659, 0.4903, 0.1659, 0.3288, 0.006212, 0.331, 0.006212, 0.4925, 0.163, 0.4925, 0.163, 0.331, 0.1792, 0.1695, 0.1792, 0.331, 0.3406, 0.331, 0.3406, 0.1695, 0.1792, 0.331, 0.1792, 0.4925, 0.3406, 0.4925, 0.3406, 0.331, 0.1792, 0.4925, 0.1792, 0.654, 0.3406, 0.654, 0.3406, 0.4925, 0.004441, 0.3288, 0.004441, 0.4903, 0.1659, 0.4903, 0.1659, 0.3288, 0.006212, 0.331, 0.006212, 0.4925, 0.163, 0.4925, 0.163, 0.331])
me_cylinder.materials.append(mat_material_002)
me_cylinder.update()

# ---- objects
ob_cylinder = bpy.data.objects.new('Cylinder', me_cylinder)

# ---- transforms, parenting, visibility, modifiers, constraints
ob_cylinder.location = (0.0, 0.0, 0.0)
_m = ob_cylinder.modifiers.new('Auto Smooth', 'NODES')
_m.node_group = ng_auto_smooth
_gi = [s.identifier for s in ng_auto_smooth.interface.items_tree if s.item_type == 'SOCKET' and s.in_out == 'INPUT']
_m[_gi[1]] = 0.5236  # Angle

# ---- collection membership
scene.collection.objects.link(ob_cylinder)

# ---- scene / render settings (as saved in the file)
scene.frame_start = 1; scene.frame_end = 250; scene.frame_set(4)
scene.render.engine = 'BLENDER_EEVEE_NEXT'
scene.cycles.sampling_pattern = 'TABULATED_SOBOL'
scene.cycles.use_light_tree = False
scene.view_settings.view_transform = 'Filmic'
bpy.context.view_layer.update()

# ---- added for rendering (the .blend has no active camera and no usable light): camera, sun
cam_auto = bpy.data.cameras.new('AutoCamera')
cam_auto.lens = 50.0
cam_auto.sensor_width = 36.0
cam_auto.clip_end = 1000.0
ob_auto_camera = bpy.data.objects.new('AutoCamera', cam_auto)
scene.collection.objects.link(ob_auto_camera)
ob_auto_camera.location = (0.321816, -0.38613, 0.183664)
ob_auto_camera.rotation_euler = (1.09748, -7.21219e-08, 0.694738)
scene.camera = ob_auto_camera
light_auto_sun = bpy.data.lights.new('AutoSun', 'SUN')
light_auto_sun.energy = 3.0
light_auto_sun.angle = 0.0523599
ob_auto_sun = bpy.data.objects.new('AutoSun', light_auto_sun)
scene.collection.objects.link(ob_auto_sun)
ob_auto_sun.rotation_euler = (0.872665, 0.174533, 0.523599)
bpy.context.view_layer.update()
